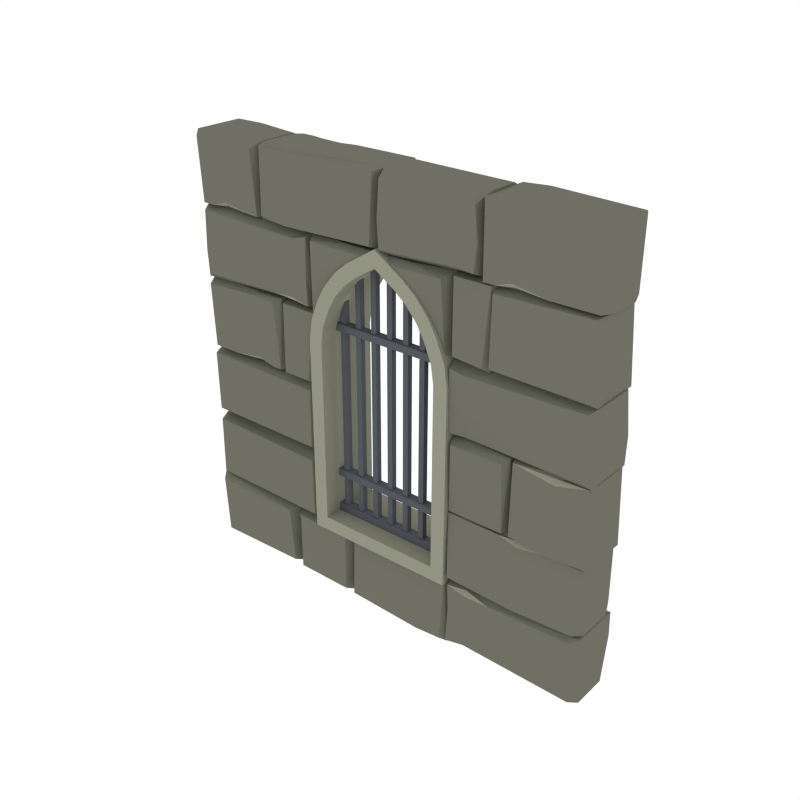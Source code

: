 # Source: Window_Bars.blend  (saved by Blender 2.79.0; exported with 4.5.12 LTS)
import bpy
from mathutils import Matrix  # noqa: F401  (used for matrix-valued properties, if any)

bpy.ops.wm.read_factory_settings(use_empty=True)
scene = bpy.context.scene
scene.name = 'Scene'

# ---- collections
col_collection_1 = bpy.data.collections.new('Collection 1'); scene.collection.children.link(col_collection_1)

# ---- materials (node trees are filled in below, after node groups)
mat_main = bpy.data.materials.new('Main')
mat_main.alpha_threshold = 0.0
mat_main.diffuse_color = (0.159, 0.162, 0.1248, 1.0)
mat_main.roughness = 0.5
mat_highlights = bpy.data.materials.new('Highlights')
mat_highlights.alpha_threshold = 0.0
mat_highlights.diffuse_color = (0.2899, 0.2957, 0.226, 1.0)
mat_highlights.roughness = 0.5
mat_metal = bpy.data.materials.new('Metal')
mat_metal.alpha_threshold = 0.0
mat_metal.diffuse_color = (0.09704, 0.1023, 0.1193, 1.0)
mat_metal.roughness = 0.5

# ---- material node trees

# ---- world
world_world = bpy.data.worlds.new('World'); scene.world = world_world
world_world.color = (1.0, 1.0, 1.0)
world_world.use_sun_shadow = False
world_world.sun_shadow_jitter_overblur = 0.0
world_world.cycles.sampling_method = 'NONE'
world_world.cycles.sample_map_resolution = 256

# ---- meshes
me_cube_015 = bpy.data.meshes.new('Cube.015')
me_cube_015.from_pydata([(-0.4549, -1.376, 4.098), (-0.57, -1.372, 4.098), (-0.4337, -1.48, 4.098), (-0.4502, -1.355, 3.829), (-0.3653, -1.464, 3.435), (-0.4242, -1.337, 3.111), (-0.3662, -1.337, 3.016), (-0.3732, -1.357, 4.098), (-0.3664, -1.673, 2.952), (-0.3732, -1.653, 4.098), (-0.9913, -1.458, 3.858), (-0.9657, -1.48, 4.098), (-0.9914, -1.337, 3.763), (-0.9534, -1.36, 4.098), (-0.9903, -1.673, 3.227), (-0.967, -1.647, 4.098), (-0.4245, -1.673, 2.987), (-0.4511, -1.633, 4.098), (-0.3785, -1.48, 4.098), (-0.491, -1.987, 3.435), (-0.4747, -1.974, 3.705), (-0.6407, -1.986, 3.016), (-0.62, -1.979, 3.973), (-0.00257, -1.986, 2.952), (-0.0233, -1.979, 3.973), (-0.4973, -1.669, 3.858), (-0.4747, -1.679, 4.232), (-0.6326, -1.674, 3.763), (-0.6097, -1.696, 4.232), (-0.00257, -1.667, 3.227), (-0.02901, -1.693, 4.232), (-0.6539, -1.677, 3.973), (-0.8406, -1.701, 3.993), (-0.8406, -1.701, 3.993), (-0.9204, -1.677, 3.973), (-0.6596, -1.963, 4.232), (-0.6332, -1.989, 3.227), (-0.9736, -1.966, 4.232), (-0.9934, -1.988, 3.763), (-0.8406, -1.978, 4.232), (-0.8632, -1.988, 3.858), (0.5356, -1.642, 3.973), (-0.6332, -1.671, 2.952), (-0.9758, -1.677, 3.973), (-0.9918, -1.671, 3.016), (-0.8406, -1.683, 3.705), (-0.8569, -1.67, 3.435), (-0.5546, -1.979, 3.973), (-0.4747, -1.955, 3.993), (-0.4747, -1.955, 3.993), (-0.3251, -1.979, 3.973), (0.4662, -1.813, 4.055), (0.3951, -1.96, 4.183), (0.4007, -1.989, 2.987), (0.0218, -1.965, 4.226), (-0.001513, -1.989, 3.227), (0.01891, -1.691, 4.225), (-0.0003024, -1.67, 3.763), (0.01099, -1.809, 4.223), (-8.781e-05, -1.791, 3.858), (0.4568, -1.952, 4.182), (0.4767, -1.989, 2.952), (0.4584, -1.7, 4.182), (0.4769, -1.67, 3.016), (0.401, -1.67, 3.111), (0.4778, -1.797, 3.435), (0.3667, -1.707, 4.182), (0.4104, -1.813, 4.077), (0.6005, -1.667, 3.435), (0.6168, -1.68, 3.705), (0.4705, -1.668, 3.016), (0.4913, -1.675, 3.973), (0.9912, -1.669, 2.952), (0.9693, -1.675, 3.973), (0.5942, -1.986, 3.858), (0.6168, -1.976, 4.232), (0.4787, -1.98, 3.763), (0.5016, -1.958, 4.232), (0.9912, -1.987, 3.227), (0.9636, -1.961, 4.232), (0.5369, -1.675, 3.973), (0.6168, -1.699, 3.993), (0.6168, -1.699, 3.993), (0.7664, -1.675, 3.973), (0.9549, -1.654, 3.973), (0.5413, -1.354, 4.232), (0.5261, -1.328, 3.227), (0.9528, -1.351, 4.232), (0.9832, -1.329, 3.763), (0.5149, -1.668, 2.952), (0.9832, -1.669, 3.016), (0.6572, -0.9992, 3.973), (0.8439, -0.9727, 3.993), (0.8439, -0.9727, 3.993), (0.9811, -1.001, 3.788), (0.6629, -0.6824, 4.232), (0.6365, -0.6537, 3.227), (0.9809, -0.6753, 4.199), (0.9963, -0.655, 3.763), (0.8439, -0.6661, 4.232), (0.8665, -0.6552, 3.858), (0.6365, -1.007, 2.952), (0.9913, -1.007, 3.016), (0.8439, -0.9935, 3.705), (0.8602, -1.008, 3.435), (-0.6688, -1.004, 3.435), (-0.6851, -1.017, 3.705), (-0.5388, -1.005, 3.016), (-0.5596, -1.012, 3.973), (-0.9875, -1.005, 2.952), (-0.9665, -1.012, 3.973), (-0.6625, -1.339, 3.858), (-0.6851, -1.329, 4.232), (-0.547, -1.341, 3.763), (-0.5699, -1.319, 4.232), (-0.9875, -1.34, 3.227), (-0.9608, -1.315, 4.232), (-0.6052, -1.012, 3.973), (-0.6851, -1.036, 3.993), (-0.6851, -1.036, 3.993), (-0.8347, -1.012, 3.973), (0.4267, -1.023, 3.83), (0.4102, -1.151, 4.101), (0.3416, -1.134, 3.436), (0.4007, -1.005, 3.111), (0.3425, -1.005, 3.016), (0.3496, -1.026, 4.101), (0.3427, -1.33, 2.952), (0.3593, -1.3, 4.101), (0.9887, -1.128, 3.86), (0.9591, -1.151, 4.101), (0.9888, -1.005, 3.764), (0.9468, -1.028, 4.101), (0.9895, -1.33, 3.227), (0.9604, -1.304, 4.101), (0.401, -1.33, 2.987), (0.4277, -1.289, 4.101), (0.3549, -1.151, 4.101), (-0.974, -0.9728, 4.027), (-0.3798, -0.6961, 4.162), (-0.3533, -0.6701, 3.227), (-0.3769, -0.9707, 4.162), (-0.3495, -0.9957, 3.35), (-0.9704, -0.6905, 4.027), (-0.9891, -0.6701, 2.952), (-0.9891, -0.9931, 3.016), (0.4627, -0.2954, 4.098), (0.5777, -0.2995, 4.098), (0.4414, -0.1913, 4.098), (0.4579, -0.3166, 3.829), (0.3644, -0.2073, 3.435), (0.432, -0.3346, 3.111), (0.3654, -0.3346, 3.016), (0.3724, -0.3142, 4.098), (0.3615, -0.00329, 2.952), (0.3684, -0.0236, 4.098), (0.9963, -0.2135, 3.858), (0.9729, -0.1913, 4.098), (0.9964, -0.3346, 3.763), (0.9607, -0.3116, 4.098), (0.9971, -0.00329, 3.227), (0.9742, -0.02919, 4.098), (0.4323, -0.00329, 2.987), (0.4589, -0.0435, 4.098), (0.3777, -0.1913, 4.098), (-0.5278, -0.03103, 3.973), (0.2305, -0.3313, 3.435), (0.2142, -0.3184, 3.705), (0.3707, -0.3304, 3.016), (0.35, -0.3235, 3.973), (-0.1697, -0.3303, 2.952), (-0.149, -0.3235, 3.973), (0.2368, -0.004342, 3.858), (0.2142, -0.01417, 4.232), (0.3625, -0.002814, 3.763), (0.3397, -0.02473, 4.232), (-0.1697, -0.002946, 3.227), (-0.1433, -0.02885, 4.232), (0.294, -0.3235, 3.973), (0.2142, -0.2997, 3.993), (0.2142, -0.2997, 3.993), (0.06453, -0.3235, 3.973), (-0.4757, -0.2939, 4.025), (-0.1973, -0.02777, 4.159), (-0.1708, -0.001875, 3.227), (-0.1944, -0.299, 4.159), (-0.1671, -0.324, 3.35), (-0.4757, -0.02218, 4.025), (-0.4959, -0.001875, 2.952), (-0.489, -0.3011, 4.025), (-0.4961, -0.3214, 3.016), (-0.9757, -0.01835, 3.973), (-0.5335, -0.3075, 4.232), (-0.5071, -0.3334, 3.227), (-0.9736, -0.3102, 4.232), (-0.9933, -0.3322, 3.763), (-0.5071, -0.004224, 2.952), (-0.9918, -0.004083, 3.016), (-0.9891, -0.3296, 0.6668), (0.6765, -0.6674, 3.435), (0.6928, -0.6545, 3.705), (0.3435, -0.6665, 3.016), (0.3642, -0.6596, 3.973), (0.9936, -0.6664, 2.952), (0.9737, -0.6596, 3.973), (0.6702, -0.3351, 3.858), (0.6928, -0.3449, 4.232), (0.3517, -0.3345, 3.763), (0.3746, -0.3564, 4.232), (0.9936, -0.3337, 3.227), (0.968, -0.3596, 4.232), (0.613, -0.6596, 3.973), (0.6928, -0.6357, 3.993), (0.6928, -0.6357, 3.993), (0.8425, -0.6596, 3.973), (-0.4549, -1.376, -0.4156), (-0.57, -1.372, -0.4156), (-0.4337, -1.48, -0.4156), (-0.4502, -1.355, -0.1463), (-0.3653, -1.464, 0.2473), (-0.4242, -1.337, 0.5712), (-0.3662, -1.337, 0.6661), (-0.3732, -1.357, -0.4156), (-0.3664, -1.673, 0.7301), (-0.3732, -1.653, -0.4156), (-0.9913, -1.458, -0.1752), (-0.9657, -1.48, -0.4156), (-0.9914, -1.337, -0.08026), (-0.9534, -1.36, -0.4156), (-0.9903, -1.673, 0.4554), (-0.967, -1.647, -0.4156), (-0.4245, -1.673, 0.6951), (-0.4511, -1.633, -0.4156), (-0.3785, -1.48, -0.4156), (-0.491, -1.987, 0.2473), (-0.4747, -1.974, -0.02207), (-0.6407, -1.986, 0.6661), (-0.62, -1.979, -0.2903), (-0.00257, -1.986, 0.7301), (-0.0233, -1.979, -0.2903), (-0.4973, -1.669, -0.1752), (-0.4747, -1.679, -0.5495), (-0.6326, -1.674, -0.08026), (-0.6097, -1.696, -0.5495), (-0.00257, -1.667, 0.4554), (-0.02901, -1.693, -0.5495), (-0.6539, -1.677, -0.2903), (-0.8406, -1.701, -0.3109), (-0.8406, -1.701, -0.3109), (-0.9204, -1.677, -0.2903), (-0.6596, -1.963, -0.5495), (-0.6332, -1.989, 0.4554), (-0.9736, -1.966, -0.5495), (-0.9934, -1.988, -0.08026), (-0.8406, -1.978, -0.5495), (-0.8632, -1.988, -0.1752), (0.5356, -1.642, -0.2903), (-0.6332, -1.671, 0.7301), (-0.9758, -1.677, -0.2903), (-0.9918, -1.671, 0.6661), (-0.8406, -1.683, -0.02207), (-0.8569, -1.67, 0.2473), (-0.5546, -1.979, -0.2903), (-0.4747, -1.955, -0.3109), (-0.4747, -1.955, -0.3109), (-0.3251, -1.979, -0.2903), (0.4662, -1.813, -0.3727), (0.3951, -1.96, -0.5009), (0.4007, -1.989, 0.6951), (0.0218, -1.965, -0.5433), (-0.001513, -1.989, 0.4554), (0.01891, -1.691, -0.5428), (-0.0003024, -1.67, -0.08026), (0.01099, -1.809, -0.5406), (-8.781e-05, -1.791, -0.1752), (0.4568, -1.952, -0.4998), (0.4767, -1.989, 0.7301), (0.4584, -1.7, -0.4998), (0.4769, -1.67, 0.6661), (0.401, -1.67, 0.5712), (0.4778, -1.797, 0.2473), (0.3667, -1.707, -0.4995), (0.4104, -1.813, -0.394), (0.6005, -1.667, 0.2473), (0.6168, -1.68, -0.02207), (0.4705, -1.668, 0.6661), (0.4913, -1.675, -0.2903), (0.9912, -1.669, 0.7301), (0.9693, -1.675, -0.2903), (0.5942, -1.986, -0.1752), (0.6168, -1.976, -0.5495), (0.4787, -1.98, -0.08026), (0.5016, -1.958, -0.5495), (0.9912, -1.987, 0.4554), (0.9636, -1.961, -0.5495), (0.5369, -1.675, -0.2903), (0.6168, -1.699, -0.3109), (0.6168, -1.699, -0.3109), (0.7664, -1.675, -0.2903), (0.9549, -1.654, -0.2903), (0.5413, -1.354, -0.5495), (0.5261, -1.328, 0.4554), (0.9528, -1.351, -0.5495), (0.9832, -1.329, -0.08026), (0.5149, -1.668, 0.7301), (0.9832, -1.669, 0.6661), (0.6572, -0.9992, -0.2903), (0.8439, -0.9727, -0.3109), (0.8439, -0.9727, -0.3109), (0.9811, -1.001, -0.1057), (0.6629, -0.6824, -0.5495), (0.6365, -0.6537, 0.4554), (0.9809, -0.6753, -0.5167), (0.9963, -0.655, -0.08026), (0.8439, -0.6661, -0.5495), (0.8665, -0.6552, -0.1752), (0.6365, -1.007, 0.7301), (0.9913, -1.007, 0.6661), (0.8439, -0.9935, -0.02207), (0.8602, -1.008, 0.2473), (-0.6688, -1.004, 0.2473), (-0.6851, -1.017, -0.02207), (-0.5388, -1.005, 0.6661), (-0.5596, -1.012, -0.2903), (-0.9875, -1.005, 0.7301), (-0.9665, -1.012, -0.2903), (-0.6625, -1.339, -0.1752), (-0.6851, -1.329, -0.5495), (-0.547, -1.341, -0.08026), (-0.5699, -1.319, -0.5495), (-0.9875, -1.34, 0.4554), (-0.9608, -1.315, -0.5495), (-0.6052, -1.012, -0.2903), (-0.6851, -1.036, -0.3109), (-0.6851, -1.036, -0.3109), (-0.8347, -1.012, -0.2903), (0.4267, -1.023, -0.148), (0.4102, -1.151, -0.4182), (0.3416, -1.134, 0.2467), (0.4007, -1.005, 0.5716), (0.3425, -1.005, 0.6668), (0.3496, -1.026, -0.4182), (0.3427, -1.33, 0.7309), (0.3593, -1.3, -0.4182), (0.9887, -1.128, -0.177), (0.9591, -1.151, -0.4182), (0.9888, -1.005, -0.08178), (0.9468, -1.028, -0.4182), (0.9895, -1.33, 0.4555), (0.9604, -1.304, -0.4182), (0.401, -1.33, 0.6959), (0.4277, -1.289, -0.4182), (0.3549, -1.151, -0.4182), (-0.974, -0.9728, -0.3447), (-0.3798, -0.6961, -0.4791), (-0.3533, -0.6701, 0.4555), (-0.3769, -0.9707, -0.4791), (-0.3495, -0.9957, 0.3322), (-0.9704, -0.6905, -0.3447), (-0.9891, -0.6701, 0.7309), (-0.9891, -0.9931, 0.6668), (0.4627, -0.2954, -0.4156), (0.5777, -0.2995, -0.4156), (0.4414, -0.1913, -0.4156), (0.4579, -0.3166, -0.1463), (0.3644, -0.2073, 0.2473), (0.432, -0.3346, 0.5712), (0.3654, -0.3346, 0.6661), (0.3724, -0.3142, -0.4156), (0.3615, -0.00329, 0.7301), (0.3684, -0.0236, -0.4156), (0.9963, -0.2135, -0.1752), (0.9729, -0.1913, -0.4156), (0.9964, -0.3346, -0.08026), (0.9607, -0.3116, -0.4156), (0.9971, -0.00329, 0.4554), (0.9742, -0.02919, -0.4156), (0.4323, -0.00329, 0.6951), (0.4589, -0.0435, -0.4156), (0.3777, -0.1913, -0.4156), (-0.5278, -0.03103, -0.2903), (0.2305, -0.3313, 0.2473), (0.2142, -0.3184, -0.02207), (0.3707, -0.3304, 0.6661), (0.35, -0.3235, -0.2903), (-0.1697, -0.3303, 0.7301), (-0.149, -0.3235, -0.2903), (0.2368, -0.004342, -0.1752), (0.2142, -0.01417, -0.5495), (0.3625, -0.002814, -0.08026), (0.3397, -0.02473, -0.5495), (-0.1697, -0.002946, 0.4554), (-0.1433, -0.02885, -0.5495), (0.294, -0.3235, -0.2903), (0.2142, -0.2997, -0.3109), (0.2142, -0.2997, -0.3109), (0.06453, -0.3235, -0.2903), (-0.4757, -0.2939, -0.3424), (-0.1973, -0.02777, -0.4764), (-0.1708, -0.001875, 0.4554), (-0.1944, -0.299, -0.4764), (-0.1671, -0.324, 0.3325), (-0.4757, -0.02218, -0.3424), (-0.4959, -0.001875, 0.7301), (-0.489, -0.3011, -0.3424), (-0.4961, -0.3214, 0.6661), (-0.9757, -0.01835, -0.2903), (-0.5335, -0.3075, -0.5495), (-0.5071, -0.3334, 0.4554), (-0.9736, -0.3102, -0.5495), (-0.9933, -0.3322, -0.08026), (-0.5071, -0.004224, 0.7301), (-0.9918, -0.004083, 0.6661), (-0.9891, -0.6526, 0.7309), (-0.9704, -0.6323, -0.3447), (-0.3495, -0.327, 0.3322), (-0.3769, -0.3521, -0.4791), (-0.3533, -0.6526, 0.4555), (-0.3798, -0.6267, -0.4791), (-0.974, -0.35, -0.3447), (-0.9891, -0.3296, 3.016), (-0.9891, -0.6526, 2.952), (-0.9704, -0.6323, 4.027), (-0.3495, -0.327, 3.35), (-0.3769, -0.3521, 4.162), (-0.3533, -0.6526, 3.227), (-0.3798, -0.6267, 4.162), (-0.974, -0.35, 4.027), (0.6765, -0.6674, 0.2473), (0.6928, -0.6545, -0.02207), (0.3435, -0.6665, 0.6661), (0.3642, -0.6596, -0.2903), (0.9936, -0.6664, 0.7301), (0.9737, -0.6596, -0.2903), (0.6702, -0.3351, -0.1752), (0.6928, -0.3449, -0.5495), (0.3517, -0.3345, -0.08026), (0.3746, -0.3564, -0.5495), (0.9936, -0.3337, 0.4554), (0.968, -0.3596, -0.5495), (0.613, -0.6596, -0.2903), (0.6928, -0.6357, -0.3109), (0.6928, -0.6357, -0.3109), (0.8425, -0.6596, -0.2903), (-0.3319, -1.336, 3.016), (-0.3527, -1.329, 3.973), (-0.5467, -1.336, 2.952), (-0.5257, -1.329, 3.973), (-0.3559, -1.0, 3.763), (-0.3788, -1.022, 4.232), (-0.5405, -0.9937, 3.227), (-0.5138, -1.02, 4.232), (-0.3319, -1.336, 0.6661), (-0.3527, -1.329, -0.2903), (-0.5467, -1.336, 0.7301), (-0.5257, -1.329, -0.2903), (-0.3559, -1.0, -0.08026), (-0.3788, -1.022, -0.5495), (-0.5405, -0.9937, 0.4554), (-0.5138, -1.02, -0.5495), (-0.2858, -1.331, 3.016), (-0.3065, -1.338, 3.973), (-0.3728, -1.331, 2.952), (-0.3518, -1.338, 3.973), (-0.1821, -1.666, 3.763), (-0.205, -1.644, 4.232), (-0.3666, -1.673, 3.227), (-0.3399, -1.647, 4.232), (-0.2858, -1.331, 0.6661), (-0.3065, -1.338, -0.2903), (-0.3728, -1.331, 0.7301), (-0.3518, -1.338, -0.2903), (-0.1821, -1.666, -0.08026), (-0.205, -1.644, -0.5495), (-0.3666, -1.673, 0.4554), (-0.3399, -1.647, -0.5495), (-0.2558, -1.491, 4.102), (-0.234, -1.498, 3.389), (-0.3697, -1.502, 3.089), (-0.3459, -1.492, 4.102), (-0.2558, -1.491, -0.4196), (-0.234, -1.498, 0.2938), (-0.3697, -1.502, 0.5931), (-0.3459, -1.492, -0.4196), (-0.0304, -1.644, 4.232), (-0.007528, -1.666, 3.763), (-0.05948, -1.596, 3.389), (-0.0304, -1.644, -0.5495), (-0.007528, -1.666, -0.08026), (-0.05948, -1.596, 0.2938), (-0.08128, -1.589, 4.102), (-0.08128, -1.589, -0.4196), (0.2766, -1.331, 3.016), (0.2973, -1.338, 3.973), (0.3494, -1.331, 2.952), (0.3284, -1.338, 3.973), (0.1587, -1.666, 3.763), (0.1816, -1.644, 4.232), (0.3432, -1.673, 3.227), (0.3165, -1.647, 4.232), (0.2766, -1.331, 0.6661), (0.2973, -1.338, -0.2903), (0.3494, -1.331, 0.7301), (0.3284, -1.338, -0.2903), (0.1587, -1.666, -0.08026), (0.1816, -1.644, -0.5495), (0.3432, -1.673, 0.4554), (0.3165, -1.647, -0.5495), (0.2324, -1.491, 4.102), (0.2106, -1.498, 3.389), (0.3463, -1.502, 3.089), (0.3225, -1.492, 4.102), (0.2324, -1.491, -0.4196), (0.2106, -1.498, 0.2938), (0.3463, -1.502, 0.5931), (0.3225, -1.492, -0.4196), (0.007007, -1.644, 4.232), (-0.01587, -1.666, 3.763), (0.03608, -1.596, 3.389), (0.007007, -1.644, -0.5495), (-0.01587, -1.666, -0.08026), (0.03608, -1.596, 0.2938), (0.05789, -1.589, 4.102), (0.05789, -1.589, -0.4196), (0.6399, -0.663, 3.016), (0.6192, -0.6699, 3.973), (0.3439, -0.6631, 2.952), (0.3649, -0.6699, 3.973), (0.6388, -1.006, 3.763), (0.6159, -0.9843, 4.232), (0.3501, -1.005, 3.227), (0.3768, -0.9794, 4.232), (0.6399, -0.663, 0.6661), (0.6192, -0.6699, -0.2903), (0.3439, -0.6631, 0.7301), (0.3649, -0.6699, -0.2903), (0.6388, -1.006, -0.08026), (0.6159, -0.9843, -0.5495), (0.3501, -1.005, 0.4554), (0.3768, -0.9794, -0.5495), (0.5451, -1.671, 2.969), (0.5252, -1.665, 3.886), (0.3391, -1.671, 2.907), (0.3592, -1.665, 3.886), (0.5273, -1.323, 3.685), (0.5054, -1.344, 4.135), (0.345, -1.329, 3.171), (0.3706, -1.354, 4.135), (0.5451, -1.671, 0.7138), (0.5252, -1.665, -0.2038), (0.3391, -1.671, 0.7751), (0.3592, -1.665, -0.2038), (0.5273, -1.323, -0.002291), (0.5054, -1.344, -0.4525), (0.345, -1.329, 0.5117), (0.3706, -1.354, -0.4525), (-0.3569, -0.3079, -0.6076), (-0.3569, -1.216, -0.6076), (-0.3569, -0.3079, 4.463), (-0.3569, -1.216, 4.463), (0.3569, -0.3079, -0.6076), (0.3569, -1.216, -0.6076), (0.3569, -0.3079, 4.463), (0.3569, -1.216, 4.463), (2.65e-16, -1.69, 4.463), (1.977e-16, -1.69, -0.6076), (-0.1396, -1.602, -0.6076), (-0.302, -1.412, -0.6076), (-0.2016, -1.551, -0.6076), (-0.2611, -1.481, -0.6076), (-0.302, -1.412, 4.463), (-0.1396, -1.602, 4.463), (-0.2611, -1.481, 4.463), (-0.2016, -1.551, 4.463), (0.1396, -1.602, 4.463), (0.302, -1.412, 4.463), (0.2016, -1.551, 4.463), (0.2611, -1.481, 4.463), (0.302, -1.412, -0.6076), (0.1396, -1.602, -0.6076), (0.2611, -1.481, -0.6076), (0.2016, -1.551, -0.6076), (-0.3425, -1.314, 4.463), (-0.3425, -1.314, -0.6076), (0.3423, -1.315, 4.463), (0.3423, -1.315, -0.6076), (-0.2919, -0.3729, -0.6076), (-0.2919, -1.212, -0.6076), (-0.2919, -0.3729, 4.463), (-0.2919, -1.212, 4.463), (0.2919, -0.3729, -0.6076), (0.2919, -1.212, -0.6076), (0.2919, -0.3729, 4.463), (0.2919, -1.212, 4.463), (2.479e-16, -1.614, 4.463), (1.806e-16, -1.614, -0.6076), (-0.1014, -1.549, -0.6076), (-0.2436, -1.383, -0.6076), (-0.1559, -1.504, -0.6076), (-0.208, -1.444, -0.6076), (-0.2436, -1.383, 4.463), (-0.1014, -1.549, 4.463), (-0.208, -1.444, 4.463), (-0.1559, -1.504, 4.463), (0.1014, -1.549, 4.463), (0.2436, -1.383, 4.463), (0.1559, -1.504, 4.463), (0.208, -1.444, 4.463), (0.2436, -1.383, -0.6076), (0.1014, -1.549, -0.6076), (0.208, -1.444, -0.6076), (0.1559, -1.504, -0.6076), (-0.2794, -1.296, 4.463), (-0.2794, -1.296, -0.6076), (0.2791, -1.297, 4.463), (0.2791, -1.297, -0.6076), (-0.265, -0.3193, 0.9036), (-0.265, -0.3193, 1.336), (-0.239, -0.3193, 0.9036), (-0.239, -0.3193, 1.336), (-0.265, -1.439, 1.336), (-0.265, -1.439, 0.9036), (-0.239, -1.439, 1.336), (-0.239, -1.439, 0.9036), (-0.1817, -0.3193, 0.9036), (-0.1817, -0.3193, 1.336), (-0.1557, -0.3193, 0.9036), (-0.1557, -0.3193, 1.336), (-0.1817, -1.556, 1.336), (-0.1817, -1.556, 0.9036), (-0.1557, -1.556, 1.336), (-0.1557, -1.556, 0.9036), (-0.09854, -0.3193, 0.9036), (-0.09854, -0.3193, 1.336), (-0.07253, -0.3193, 0.9036), (-0.07253, -0.3193, 1.336), (-0.09854, -1.598, 1.336), (-0.09854, -1.598, 0.9036), (-0.07253, -1.598, 1.336), (-0.07253, -1.598, 0.9036), (-0.01533, -0.3193, 0.9036), (-0.01533, -0.3193, 1.336), (0.01067, -0.3193, 0.9036), (0.01067, -0.3193, 1.336), (-0.01533, -1.643, 1.336), (-0.01533, -1.643, 0.9036), (0.01067, -1.643, 1.336), (0.01067, -1.643, 0.9036), (0.06788, -0.3193, 0.9036), (0.06788, -0.3193, 1.336), (0.09388, -0.3193, 0.9036), (0.09388, -0.3193, 1.336), (0.06788, -1.598, 1.336), (0.06788, -1.598, 0.9036), (0.09388, -1.598, 1.336), (0.09388, -1.598, 0.9036), (0.1511, -0.3193, 0.9036), (0.1511, -0.3193, 1.336), (0.1771, -0.3193, 0.9036), (0.1771, -0.3193, 1.336), (0.1511, -1.556, 1.336), (0.1511, -1.556, 0.9036), (0.1771, -1.556, 1.336), (0.1771, -1.556, 0.9036), (0.2343, -0.3193, 0.9036), (0.2343, -0.3193, 1.336), (0.2603, -0.3193, 0.9036), (0.2603, -0.3193, 1.336), (0.2343, -1.439, 1.336), (0.2343, -1.439, 0.9036), (0.2603, -1.439, 1.336), (0.2603, -1.439, 0.9036), (-0.3319, -0.3525, 0.7844), (-0.3319, -0.3525, 1.471), (0.3372, -0.3525, 0.7844), (0.3372, -0.3525, 1.471), (-0.3319, -0.4121, 1.471), (-0.3319, -0.4121, 0.7844), (0.3372, -0.4121, 1.471), (0.3372, -0.4121, 0.7844), (-0.3319, -0.5558, 0.7844), (-0.3319, -0.5558, 1.471), (0.3372, -0.5558, 0.7844), (0.3372, -0.5558, 1.471), (-0.3319, -0.5886, 1.471), (-0.3319, -0.5886, 0.7844), (0.3372, -0.5886, 1.471), (0.3372, -0.5886, 0.7844), (-0.3319, -1.253, 0.7844), (-0.3319, -1.253, 1.471), (0.3372, -1.253, 0.7844), (0.3372, -1.253, 1.471), (-0.3319, -1.286, 1.471), (-0.3319, -1.286, 0.7844), (0.3372, -1.286, 1.471), (0.3372, -1.286, 0.7844)], [], [(1, 0, 3), (4, 219, 221, 6), (16, 17, 15, 14), (9, 18, 2, 17), (7, 6, 5, 3), (223, 219, 4, 8), (0, 7, 3), (4, 18, 9, 8), (220, 227, 12, 5), (240, 25, 29, 244), (15, 11, 10, 14), (12, 10, 11, 13), (231, 16, 14, 229), (18, 7, 0, 2), (2, 0, 1, 13, 11), (8, 9, 17, 16), (223, 8, 16, 231), (3, 5, 12, 13, 1), (225, 229, 14, 10), (6, 7, 18, 4), (221, 220, 5, 6), (17, 2, 11, 15), (238, 244, 29, 23), (21, 19, 20, 47, 22), (238, 23, 19, 234), (24, 30, 26, 49, 50), (20, 48, 49, 47), (257, 42, 36, 251), (236, 21, 27, 242), (21, 236, 234, 19), (19, 23, 24, 50, 20), (27, 28, 26, 25), (30, 29, 25, 26), (22, 28, 27, 21), (23, 29, 30, 24), (278, 279, 64, 63), (44, 43, 34, 45, 46), (38, 253, 255, 40), (31, 45, 33, 32), (259, 253, 38, 44), (34, 43, 37, 39, 32), (43, 44, 38, 37), (45, 34, 32, 33), (38, 40, 39, 37), (31, 32, 39, 35), (46, 261, 259, 44), (35, 39, 40, 36), (46, 45, 31, 42), (304, 89, 86, 301), (255, 251, 36, 40), (25, 240, 242, 27), (42, 31, 35, 36), (47, 49, 26, 28, 22), (50, 49, 48, 20), (63, 62, 51, 65), (57, 272, 274, 59), (276, 61, 53, 268), (279, 272, 57, 64), (67, 66, 56, 58), (66, 64, 57, 56), (61, 60, 52, 53), (57, 59, 58, 56), (52, 67, 58, 54), (276, 280, 65, 61), (54, 58, 59, 55), (65, 51, 60, 61), (268, 53, 55, 270), (274, 270, 55, 59), (289, 293, 78, 74), (53, 52, 54, 55), (65, 280, 278, 63), (60, 51, 67, 52), (62, 63, 64, 66), (51, 62, 66, 67), (287, 72, 78, 293), (70, 71, 80, 69, 68), (287, 283, 68, 72), (73, 83, 82, 75, 79), (69, 80, 82, 81), (76, 291, 289, 74), (285, 291, 76, 70), (68, 283, 285, 70), (68, 69, 83, 73, 72), (76, 74, 75, 77), (79, 75, 74, 78), (71, 70, 76, 77), (72, 73, 79, 78), (80, 71, 77, 75, 82), (83, 69, 81, 82), (89, 304, 305, 90), (41, 84, 87, 85), (88, 303, 301, 86), (85, 87, 88, 86), (305, 303, 88, 90), (84, 90, 88, 87), (257, 261, 46, 42), (84, 41, 89, 90), (89, 41, 85, 86), (316, 101, 96, 311), (102, 94, 103, 104), (100, 98, 313, 315), (91, 103, 93, 92), (317, 313, 98, 102), (94, 97, 99, 92), (94, 102, 98, 97), (103, 94, 92, 93), (98, 100, 99, 97), (91, 92, 99, 95), (102, 104, 319, 317), (95, 99, 100, 96), (104, 103, 91, 101), (316, 319, 104, 101), (315, 311, 96, 100), (101, 91, 95, 96), (326, 111, 115, 330), (324, 330, 115, 109), (107, 105, 106, 117, 108), (324, 109, 105, 320), (110, 116, 112, 119, 120), (106, 118, 119, 117), (111, 326, 328, 113), (322, 107, 113, 328), (107, 322, 320, 105), (105, 109, 110, 120, 106), (113, 114, 112, 111), (116, 115, 111, 112), (108, 114, 113, 107), (109, 115, 116, 110), (131, 129, 344, 346), (117, 119, 112, 114, 108), (120, 119, 118, 106), (123, 125, 340, 338), (135, 133, 134, 136), (128, 136, 122, 137), (126, 121, 124, 125), (123, 127, 128, 137), (339, 124, 131, 346), (134, 133, 129, 130), (131, 132, 130, 129), (350, 348, 133, 135), (137, 122, 121, 126), (122, 130, 132, 121), (127, 135, 136, 128), (342, 127, 123, 338), (121, 132, 131, 124), (125, 123, 137, 126), (340, 125, 124, 339), (136, 134, 130, 122), (359, 144, 140, 355), (360, 357, 142, 145), (142, 357, 355, 140), (139, 141, 142, 140), (138, 145, 142, 141), (143, 138, 141, 139), (144, 359, 360, 145), (143, 144, 145, 138), (342, 350, 135, 127), (144, 143, 139, 140), (344, 129, 133, 348), (158, 373, 371, 156), (147, 146, 149), (150, 365, 367, 152), (162, 163, 161, 160), (155, 164, 148, 163), (153, 152, 151, 149), (369, 365, 150, 154), (146, 153, 149), (150, 164, 155, 154), (366, 373, 158, 151), (411, 196, 193, 408), (161, 157, 156, 160), (158, 156, 157, 159), (377, 162, 160, 375), (164, 153, 146, 148), (148, 146, 147, 159, 157), (154, 155, 163, 162), (369, 154, 162, 377), (149, 151, 158, 159, 147), (371, 375, 160, 156), (152, 153, 164, 150), (367, 366, 151, 152), (163, 148, 157, 161), (385, 170, 176, 391), (168, 169, 178, 167, 166), (385, 381, 166, 170), (171, 181, 180, 173, 177), (167, 178, 180, 179), (174, 389, 387, 172), (383, 389, 174, 168), (166, 381, 383, 168), (166, 167, 181, 171, 170), (174, 172, 173, 175), (177, 173, 172, 176), (169, 168, 174, 175), (170, 171, 177, 176), (403, 188, 184, 399), (178, 169, 175, 173, 180), (181, 167, 179, 180), (405, 401, 186, 190), (186, 401, 399, 184), (183, 185, 186, 184), (189, 190, 186, 185), (187, 182, 189, 185, 183), (188, 403, 405, 190), (187, 188, 190, 189, 182), (196, 411, 412, 197), (188, 187, 183, 184), (165, 191, 194, 192), (195, 410, 408, 193), (192, 194, 195, 193), (412, 410, 195, 197), (191, 197, 195, 194), (387, 391, 176, 172), (191, 165, 196, 197), (196, 165, 192, 193), (414, 413, 198, 419), (413, 414, 418, 417), (419, 198, 415, 416), (414, 419, 416, 418), (434, 205, 209, 438), (432, 438, 209, 203), (201, 199, 200, 211, 202), (432, 203, 199, 428), (204, 210, 206, 213, 214), (200, 212, 213, 211), (205, 434, 436, 207), (430, 201, 207, 436), (201, 430, 428, 199), (199, 203, 204, 214, 200), (207, 208, 206, 205), (210, 209, 205, 206), (202, 208, 207, 201), (203, 209, 210, 204), (211, 213, 206, 208, 202), (214, 213, 212, 200), (216, 218, 215), (231, 229, 230, 232), (224, 232, 217, 233), (222, 218, 220, 221), (215, 218, 222), (219, 223, 224, 233), (230, 229, 225, 226), (227, 228, 226, 225), (233, 217, 215, 222), (217, 226, 228, 216, 215), (223, 231, 232, 224), (218, 216, 228, 227, 220), (221, 219, 233, 222), (232, 230, 226, 217), (236, 237, 262, 235, 234), (239, 265, 264, 241, 245), (235, 262, 264, 263), (234, 235, 265, 239, 238), (242, 240, 241, 243), (245, 241, 240, 244), (237, 236, 242, 243), (238, 239, 245, 244), (259, 261, 260, 249, 258), (246, 247, 248, 260), (249, 247, 254, 252, 258), (258, 252, 253, 259), (260, 248, 247, 249), (253, 252, 254, 255), (246, 250, 254, 247), (250, 251, 255, 254), (261, 257, 246, 260), (257, 251, 250, 246), (262, 237, 243, 241, 264), (265, 235, 263, 264), (278, 280, 266, 277), (282, 273, 271, 281), (281, 271, 272, 279), (276, 268, 267, 275), (272, 271, 273, 274), (267, 269, 273, 282), (269, 270, 274, 273), (280, 276, 275, 266), (268, 270, 269, 267), (275, 267, 282, 266), (277, 281, 279, 278), (266, 282, 281, 277), (285, 283, 284, 295, 286), (288, 294, 290, 297, 298), (284, 296, 297, 295), (283, 287, 288, 298, 284), (291, 292, 290, 289), (294, 293, 289, 290), (286, 292, 291, 285), (287, 293, 294, 288), (295, 297, 290, 292, 286), (298, 297, 296, 284), (256, 300, 302, 299), (300, 301, 303, 302), (299, 302, 303, 305), (299, 305, 304, 256), (304, 301, 300, 256), (317, 319, 318, 309), (306, 307, 308, 318), (309, 307, 314, 312), (309, 312, 313, 317), (318, 308, 307, 309), (313, 312, 314, 315), (306, 310, 314, 307), (310, 311, 315, 314), (319, 316, 306, 318), (316, 311, 310, 306), (322, 323, 332, 321, 320), (325, 335, 334, 327, 331), (321, 332, 334, 333), (320, 321, 335, 325, 324), (328, 326, 327, 329), (331, 327, 326, 330), (323, 322, 328, 329), (324, 325, 331, 330), (332, 323, 329, 327, 334), (335, 321, 333, 334), (350, 351, 349, 348), (343, 352, 337, 351), (341, 340, 339, 336), (338, 352, 343, 342), (349, 345, 344, 348), (346, 344, 345, 347), (352, 341, 336, 337), (337, 336, 347, 345), (342, 343, 351, 350), (336, 339, 346, 347), (340, 341, 352, 338), (351, 337, 345, 349), (354, 355, 357, 356), (353, 356, 357, 360), (358, 354, 356, 353), (358, 353, 360, 359), (359, 355, 354, 358), (362, 364, 361), (377, 375, 376, 378), (370, 378, 363, 379), (368, 364, 366, 367), (361, 364, 368), (365, 369, 370, 379), (376, 375, 371, 372), (373, 374, 372, 371), (379, 363, 361, 368), (363, 372, 374, 362, 361), (369, 377, 378, 370), (364, 362, 374, 373, 366), (367, 365, 379, 368), (378, 376, 372, 363), (383, 381, 382, 393, 384), (386, 392, 388, 395, 396), (382, 394, 395, 393), (381, 385, 386, 396, 382), (389, 390, 388, 387), (392, 391, 387, 388), (384, 390, 389, 383), (385, 391, 392, 386), (393, 395, 388, 390, 384), (396, 395, 394, 382), (398, 399, 401, 400), (404, 400, 401, 405), (402, 398, 400, 404, 397), (402, 397, 404, 405, 403), (403, 399, 398, 402), (380, 407, 409, 406), (407, 408, 410, 409), (406, 409, 410, 412), (406, 412, 411, 380), (411, 408, 407, 380), (426, 425, 423, 424), (421, 425, 426, 422), (427, 424, 423, 420), (413, 417, 425, 421), (422, 426, 424, 427), (198, 420, 423, 415), (418, 416, 415, 417), (423, 425, 417, 415), (422, 427, 420, 421), (421, 420, 198, 413), (430, 431, 440, 429, 428), (433, 443, 442, 435, 439), (429, 440, 442, 441), (428, 429, 443, 433, 432), (436, 434, 435, 437), (439, 435, 434, 438), (431, 430, 436, 437), (432, 433, 439, 438), (440, 431, 437, 435, 442), (443, 429, 441, 442), (12, 227, 225, 10), (459, 458, 456, 457), (454, 446, 450, 458), (451, 449, 448, 450), (453, 452, 454, 455), (453, 455, 459, 457), (452, 456, 448, 444), (444, 446, 454, 452), (445, 444, 448, 449), (446, 447, 451, 450), (456, 458, 450, 448), (449, 451, 447, 445), (453, 457, 456, 452), (454, 458, 459, 455), (444, 445, 447, 446), (475, 473, 472, 474), (482, 474, 466, 478), (467, 466, 464, 465), (469, 471, 470, 468), (480, 473, 475, 483), (477, 486, 489, 481), (460, 468, 470, 462), (472, 488, 485, 464), (478, 466, 467, 479), (472, 464, 466, 474), (476, 461, 463, 479), (480, 491, 487, 473), (482, 483, 475, 474), (460, 462, 463, 461), (470, 471, 483, 482), (469, 468, 481, 480), (465, 476, 479, 467), (462, 478, 479, 463), (461, 476, 477, 460), (468, 460, 477, 481), (469, 480, 483, 471), (470, 482, 478, 462), (489, 486, 485, 488), (490, 484, 485, 486), (491, 489, 488, 487), (465, 484, 490, 476), (481, 489, 491, 480), (464, 485, 484, 465), (473, 487, 488, 472), (476, 490, 486, 477), (507, 506, 504, 505), (514, 510, 498, 506), (499, 497, 496, 498), (501, 500, 502, 503), (512, 515, 507, 505), (509, 513, 521, 518), (492, 494, 502, 500), (504, 496, 517, 520), (510, 511, 499, 498), (504, 506, 498, 496), (508, 511, 495, 493), (512, 505, 519, 523), (514, 506, 507, 515), (492, 493, 495, 494), (502, 514, 515, 503), (501, 512, 513, 500), (497, 499, 511, 508), (494, 495, 511, 510), (493, 492, 509, 508), (500, 513, 509, 492), (501, 503, 515, 512), (502, 494, 510, 514), (521, 520, 517, 518), (522, 518, 517, 516), (523, 519, 520, 521), (497, 508, 522, 516), (513, 512, 523, 521), (496, 497, 516, 517), (505, 504, 520, 519), (508, 509, 518, 522), (539, 537, 536, 538), (534, 538, 530, 526), (531, 530, 528, 529), (533, 535, 534, 532), (533, 537, 539, 535), (532, 524, 528, 536), (524, 532, 534, 526), (525, 529, 528, 524), (526, 530, 531, 527), (536, 528, 530, 538), (529, 525, 527, 531), (533, 532, 536, 537), (534, 535, 539, 538), (524, 526, 527, 525), (555, 554, 552, 553), (550, 542, 546, 554), (547, 545, 544, 546), (549, 548, 550, 551), (549, 551, 555, 553), (548, 552, 544, 540), (540, 542, 550, 548), (541, 540, 544, 545), (542, 543, 547, 546), (552, 554, 546, 544), (545, 547, 543, 541), (549, 553, 552, 548), (550, 554, 555, 551), (540, 541, 543, 542), (556, 557, 559, 558), (562, 563, 561, 560), (558, 562, 560, 556), (564, 571, 566, 565), (584, 575, 578, 585), (574, 564, 565, 579), (570, 567, 569, 572), (572, 569, 568, 573), (573, 568, 566, 571), (574, 579, 581, 576), (576, 581, 580, 577), (577, 580, 578, 575), (582, 559, 557, 583), (570, 582, 583, 567), (563, 584, 585, 561), (586, 588, 589, 587), (592, 590, 591, 593), (588, 586, 590, 592), (594, 595, 596, 601), (614, 615, 608, 605), (604, 609, 595, 594), (600, 602, 599, 597), (602, 603, 598, 599), (603, 601, 596, 598), (604, 606, 611, 609), (606, 607, 610, 611), (607, 605, 608, 610), (612, 613, 587, 589), (600, 597, 613, 612), (593, 591, 615, 614), (557, 556, 586, 587), (558, 559, 589, 588), (562, 558, 588, 592), (563, 562, 592, 593), (560, 561, 591, 590), (556, 560, 590, 586), (570, 572, 602, 600), (569, 567, 597, 599), (572, 573, 603, 602), (568, 569, 599, 598), (573, 571, 601, 603), (566, 568, 598, 596), (574, 576, 606, 604), (581, 579, 609, 611), (576, 577, 607, 606), (580, 581, 611, 610), (577, 575, 605, 607), (578, 580, 610, 608), (559, 582, 612, 589), (567, 583, 613, 597), (571, 564, 594, 601), (565, 566, 596, 595), (575, 584, 614, 605), (561, 585, 615, 591), (564, 574, 604, 594), (579, 565, 595, 609), (582, 570, 600, 612), (583, 557, 587, 613), (584, 563, 593, 614), (585, 578, 608, 615), (616, 618, 623, 621), (619, 617, 620, 622), (618, 619, 622, 623), (617, 616, 621, 620), (624, 626, 631, 629), (627, 625, 628, 630), (626, 627, 630, 631), (625, 624, 629, 628), (632, 634, 639, 637), (635, 633, 636, 638), (634, 635, 638, 639), (633, 632, 637, 636), (640, 642, 647, 645), (643, 641, 644, 646), (642, 643, 646, 647), (641, 640, 645, 644), (648, 650, 655, 653), (651, 649, 652, 654), (650, 651, 654, 655), (649, 648, 653, 652), (656, 658, 663, 661), (659, 657, 660, 662), (658, 659, 662, 663), (657, 656, 661, 660), (664, 666, 671, 669), (667, 665, 668, 670), (666, 667, 670, 671), (665, 664, 669, 668), (680, 682, 687, 685), (676, 677, 679, 678), (675, 673, 676, 678), (683, 681, 684, 686), (684, 685, 687, 686), (672, 674, 679, 677), (688, 690, 695, 693), (691, 689, 692, 694), (692, 693, 695, 694)])
me_cube_015.polygons.foreach_set('material_index', [1, 0, 0, 0, 0, 0, 1, 0, 0, 0, 0, 0, 0, 0, 0, 0, 0, 0, 0, 0, 0, 0, 0, 0, 0, 0, 0, 0, 0, 0, 0, 0, 0, 0, 0, 0, 0, 0, 1, 0, 0, 0, 1, 0, 0, 0, 0, 0, 0, 0, 0, 0, 0, 0, 0, 0, 0, 0, 0, 0, 0, 0, 0, 0, 0, 0, 0, 0, 0, 0, 0, 0, 0, 0, 0, 0, 0, 0, 1, 0, 0, 0, 0, 0, 0, 0, 0, 0, 1, 0, 0, 0, 0, 0, 0, 0, 0, 0, 0, 0, 0, 1, 0, 0, 0, 1, 0, 0, 0, 0, 0, 0, 0, 0, 0, 0, 0, 0, 0, 1, 0, 0, 0, 0, 0, 0, 0, 0, 0, 0, 1, 0, 0, 0, 0, 0, 0, 0, 0, 0, 0, 0, 0, 0, 0, 0, 0, 0, 0, 0, 0, 0, 0, 0, 0, 0, 0, 0, 0, 0, 1, 0, 0, 0, 0, 0, 1, 0, 0, 0, 0, 0, 0, 0, 0, 0, 0, 0, 0, 0, 0, 0, 0, 0, 0, 0, 1, 0, 0, 0, 0, 0, 0, 0, 0, 0, 0, 1, 0, 0, 0, 0, 0, 0, 0, 0, 0, 0, 0, 0, 0, 0, 0, 0, 0, 0, 0, 0, 0, 0, 0, 0, 0, 0, 1, 0, 0, 0, 0, 0, 0, 0, 0, 0, 1, 1, 0, 0, 0, 1, 0, 0, 0, 0, 0, 0, 0, 0, 0, 0, 0, 0, 0, 0, 0, 0, 0, 0, 1, 0, 0, 1, 0, 0, 0, 0, 0, 0, 0, 0, 0, 0, 0, 0, 0, 0, 0, 0, 0, 0, 0, 0, 0, 1, 0, 0, 0, 0, 0, 0, 1, 0, 0, 0, 0, 0, 0, 1, 0, 0, 1, 0, 0, 0, 0, 0, 0, 0, 1, 0, 0, 0, 0, 0, 0, 1, 0, 0, 0, 0, 0, 0, 0, 0, 0, 0, 0, 0, 0, 0, 0, 0, 0, 1, 0, 0, 0, 1, 0, 0, 0, 0, 0, 0, 0, 0, 0, 0, 0, 1, 0, 0, 0, 0, 0, 0, 1, 0, 0, 0, 0, 0, 0, 0, 0, 0, 0, 0, 0, 0, 0, 0, 0, 0, 0, 0, 0, 0, 0, 1, 0, 0, 0, 0, 0, 0, 1, 0, 0, 0, 0, 0, 0, 0, 0, 0, 0, 0, 0, 0, 0, 0, 0, 0, 0, 0, 0, 0, 0, 0, 0, 0, 0, 0, 0, 0, 0, 0, 0, 0, 0, 0, 0, 0, 0, 0, 0, 0, 0, 0, 0, 0, 0, 0, 0, 0, 0, 0, 0, 0, 0, 0, 0, 0, 0, 0, 0, 0, 0, 0, 0, 0, 0, 0, 0, 0, 0, 0, 0, 0, 0, 0, 0, 0, 0, 0, 0, 0, 0, 0, 0, 0, 0, 0, 0, 0, 0, 0, 0, 0, 0, 0, 0, 0, 0, 0, 0, 0, 0, 0, 1, 1, 1, 1, 1, 1, 1, 1, 1, 1, 1, 1, 1, 1, 1, 1, 1, 1, 1, 1, 1, 1, 1, 1, 1, 1, 1, 1, 1, 1, 1, 1, 1, 1, 1, 1, 1, 1, 1, 1, 1, 1, 1, 1, 1, 1, 1, 1, 1, 1, 1, 1, 1, 1, 1, 1, 1, 1, 1, 1, 2, 2, 2, 2, 2, 2, 2, 2, 2, 2, 2, 2, 2, 2, 2, 2, 2, 2, 2, 2, 2, 2, 2, 2, 2, 2, 2, 2, 2, 2, 2, 2, 2, 2, 2, 2, 2])
_uv = me_cube_015.uv_layers.new(name='UVMap')
_uv.uv.foreach_set('vector', [0.0, 0.0, 0.0, 0.0, 0.0, 0.0, 0.0, 0.0, 0.0, 0.0, 0.0, 0.0, 0.0, 0.0, 0.0, 0.0, 0.0, 0.0, 0.0, 0.0, 0.0, 0.0, 0.0, 0.0, 0.0, 0.0, 0.0, 0.0, 0.0, 0.0, 0.0, 0.0, 0.0, 0.0, 0.0, 0.0, 0.0, 0.0, 0.0, 0.0, 0.0, 0.0, 0.0, 0.0, 0.0, 0.0, 0.0, 0.0, 0.0, 0.0, 0.0, 0.0, 0.0, 0.0, 0.0, 0.0, 0.0, 0.0, 0.0, 0.0, 0.0, 0.0, 0.0, 0.0, 0.0, 0.0, 0.0, 0.0, 0.0, 0.0, 0.0, 0.0, 0.0, 0.0, 0.0, 0.0, 0.0, 0.0, 0.0, 0.0, 0.0, 0.0, 0.0, 0.0, 0.0, 0.0, 0.0, 0.0, 0.0, 0.0, 0.0, 0.0, 0.0, 0.0, 0.0, 0.0, 0.0, 0.0, 0.0, 0.0, 0.0, 0.0, 0.0, 0.0, 0.0, 0.0, 0.0, 0.0, 0.0, 0.0, 0.0, 0.0, 0.0, 0.0, 0.0, 0.0, 0.0, 0.0, 0.0, 0.0, 0.0, 0.0, 0.0, 0.0, 0.0, 0.0, 0.0, 0.0, 0.0, 0.0, 0.0, 0.0, 0.0, 0.0, 0.0, 0.0, 0.0, 0.0, 0.0, 0.0, 0.0, 0.0, 0.0, 0.0, 0.0, 0.0, 0.0, 0.0, 0.0, 0.0, 0.0, 0.0, 0.0, 0.0, 0.0, 0.0, 0.0, 0.0, 0.0, 0.0, 0.0, 0.0, 0.0, 0.0, 0.0, 0.0, 0.0, 0.0, 0.0, 0.0, 0.0, 0.0, 0.0, 0.0, 0.0, 0.0, 0.0, 0.0, 0.0, 0.0, 0.0, 0.0, 0.0, 0.0, 0.0, 0.0, 0.0, 0.0, 0.0, 0.0, 0.0, 0.0, 0.0, 0.0, 0.0, 0.0, 0.0, 0.0, 0.0, 0.0, 0.0, 0.0, 0.0, 0.0, 0.0, 0.0, 0.0, 0.0, 0.0, 0.0, 0.0, 0.0, 0.0, 0.0, 0.0, 0.0, 0.0, 0.0, 0.0, 0.0, 0.0, 0.0, 0.0, 0.0, 0.0, 0.0, 0.0, 0.0, 0.0, 0.0, 0.0, 0.0, 0.0, 0.0, 0.0, 0.0, 0.0, 0.0, 0.0, 0.0, 0.0, 0.0, 0.0, 0.0, 0.0, 0.0, 0.0, 0.0, 0.0, 0.0, 0.0, 0.0, 0.0, 0.0, 0.0, 0.0, 0.0, 0.0, 0.0, 0.0, 0.0, 0.0, 0.0, 0.0, 0.0, 0.0, 0.0, 0.0, 0.0, 0.0, 0.0, 0.0, 0.0, 0.0, 0.0, 0.0, 0.0, 0.0, 0.0, 0.0, 0.0, 0.0, 0.0, 0.0, 0.0, 0.0, 0.0, 0.0, 0.0, 0.0, 0.0, 0.0, 0.0, 0.0, 0.0, 0.0, 0.0, 0.0, 0.0, 0.0, 0.0, 0.0, 0.0, 0.0, 0.0, 0.0, 0.0, 0.0, 0.0, 0.0, 0.0, 0.0, 0.0, 0.0, 0.0, 0.0, 0.0, 0.0, 0.0, 0.0, 0.0, 0.0, 0.0, 0.0, 0.0, 0.0, 0.0, 0.0, 0.0, 0.0, 0.0, 0.0, 0.0, 0.0, 0.0, 0.0, 0.0, 0.0, 0.0, 0.0, 0.0, 0.0, 0.0, 0.0, 0.0, 0.0, 0.0, 0.0, 0.0, 0.0, 0.0, 0.0, 0.0, 0.0, 0.0, 0.0, 0.0, 0.0, 0.0, 0.0, 0.0, 0.0, 0.0, 0.0, 0.0, 0.0, 0.0, 0.0, 0.0, 0.0, 0.0, 0.0, 0.0, 0.0, 0.0, 0.0, 0.0, 0.0, 0.0, 0.0, 0.0, 0.0, 0.0, 0.0, 0.0, 0.0, 0.0, 0.0, 0.0, 0.0, 0.0, 0.0, 0.0, 0.0, 0.0, 0.0, 0.0, 0.0, 0.0, 0.0, 0.0, 0.0, 0.0, 0.0, 0.0, 0.0, 0.0, 0.0, 0.0, 0.0, 0.0, 0.0, 0.0, 0.0, 0.0, 0.0, 0.0, 0.0, 0.0, 0.0, 0.0, 0.0, 0.0, 0.0, 0.0, 0.0, 0.0, 0.0, 0.0, 0.0, 0.0, 0.0, 0.0, 0.0, 0.0, 0.0, 0.0, 0.0, 0.0, 0.0, 0.0, 0.0, 0.0, 0.0, 0.0, 0.0, 0.0, 0.0, 0.0, 0.0, 0.0, 0.0, 0.0, 0.0, 0.0, 0.0, 0.0, 0.0, 0.0, 0.0, 0.0, 0.0, 0.0, 0.0, 0.0, 0.0, 0.0, 0.0, 0.0, 0.0, 0.0, 0.0, 0.0, 0.0, 0.0, 0.0, 0.0, 0.0, 0.0, 0.0, 0.0, 0.0, 0.0, 0.0, 0.0, 0.0, 0.0, 0.0, 0.0, 0.0, 0.0, 0.0, 0.0, 0.0, 0.0, 0.0, 0.0, 0.0, 0.0, 0.0, 0.0, 0.0, 0.0, 0.0, 0.0, 0.0, 0.0, 0.0, 0.0, 0.0, 0.0, 0.0, 0.0, 0.0, 0.0, 0.0, 0.0, 0.0, 0.0, 0.0, 0.0, 0.0, 0.0, 0.0, 0.0, 0.0, 0.0, 0.0, 0.0, 0.0, 0.0, 0.0, 0.0, 0.0, 0.0, 0.0, 0.0, 0.0, 0.0, 0.0, 0.0, 0.0, 0.0, 0.0, 0.0, 0.0, 0.0, 0.0, 0.0, 0.0, 0.0, 0.0, 0.0, 0.0, 0.0, 0.0, 0.0, 0.0, 0.0, 0.0, 0.0, 0.0, 0.0, 0.0, 0.0, 0.0, 0.0, 0.0, 0.0, 0.0, 0.0, 0.0, 0.0, 0.0, 0.0, 0.0, 0.0, 0.0, 0.0, 0.0, 0.0, 0.0, 0.0, 0.0, 0.0, 0.0, 0.0, 0.0, 0.0, 0.0, 0.0, 0.0, 0.0, 0.0, 0.0, 0.0, 0.0, 0.0, 0.0, 0.0, 0.0, 0.0, 0.0, 0.0, 0.0, 0.0, 0.0, 0.0, 0.0, 0.0, 0.0, 0.0, 0.0, 0.0, 0.0, 0.0, 0.0, 0.0, 0.0, 0.0, 0.0, 0.0, 0.0, 0.0, 0.0, 0.0, 0.0, 0.0, 0.0, 0.0, 0.0, 0.0, 0.0, 0.0, 0.0, 0.0, 0.0, 0.0, 0.0, 0.0, 0.0, 0.0, 0.0, 0.0, 0.0, 0.0, 0.0, 0.0, 0.0, 0.0, 0.0, 0.0, 0.0, 0.0, 0.0, 0.0, 0.0, 0.0, 0.0, 0.0, 0.0, 0.0, 0.0, 0.0, 0.0, 0.0, 0.0, 0.0, 0.0, 0.0, 0.0, 0.0, 0.0, 0.0, 0.0, 0.0, 0.0, 0.0, 0.0, 0.0, 0.0, 0.0, 0.0, 0.0, 0.0, 0.0, 0.0, 0.0, 0.0, 0.0, 0.0, 0.0, 0.0, 0.0, 0.0, 0.0, 0.0, 0.0, 0.0, 0.0, 0.0, 0.0, 0.0, 0.0, 0.0, 0.0, 0.0, 0.0, 0.0, 0.0, 0.0, 0.0, 0.0, 0.0, 0.0, 0.0, 0.0, 0.0, 0.0, 0.0, 0.0, 0.0, 0.0, 0.0, 0.0, 0.0, 0.0, 0.0, 0.0, 0.0, 0.0, 0.0, 0.0, 0.0, 0.0, 0.0, 0.0, 0.0, 0.0, 0.0, 0.0, 0.0, 0.0, 0.0, 0.0, 0.0, 0.0, 0.0, 0.0, 0.0, 0.0, 0.0, 0.0, 0.0, 0.0, 0.0, 0.0, 0.0, 0.0, 0.0, 0.0, 0.0, 0.0, 0.0, 0.0, 0.0, 0.0, 0.0, 0.0, 0.0, 0.0, 0.0, 0.0, 0.0, 0.0, 0.0, 0.0, 0.0, 0.0, 0.0, 0.0, 0.0, 0.0, 0.0, 0.0, 0.0, 0.0, 0.0, 0.0, 0.0, 0.0, 0.0, 0.0, 0.0, 0.0, 0.0, 0.0, 0.0, 0.0, 0.0, 0.0, 0.0, 0.0, 0.0, 0.0, 0.0, 0.0, 0.0, 0.0, 0.0, 0.0, 0.0, 0.0, 0.0, 0.0, 0.0, 0.0, 0.0, 0.0, 0.0, 0.0, 0.0, 0.0, 0.0, 0.0, 0.0, 0.0, 0.0, 0.0, 0.0, 0.0, 0.0, 0.0, 0.0, 0.0, 0.0, 0.0, 0.0, 0.0, 0.0, 0.0, 0.0, 0.0, 0.0, 0.0, 0.0, 0.0, 0.0, 0.0, 0.0, 0.0, 0.0, 0.0, 0.0, 0.0, 0.0, 0.0, 0.0, 0.0, 0.0, 0.0, 0.0, 0.0, 0.0, 0.0, 0.0, 0.0, 0.0, 0.0, 0.0, 0.0, 0.0, 0.0, 0.0, 0.0, 0.0, 0.0, 0.0, 0.0, 0.0, 0.0, 0.0, 0.0, 0.0, 0.0, 0.0, 0.0, 0.0, 0.0, 0.0, 0.0, 0.0, 0.0, 0.0, 0.0, 0.0, 0.0, 0.0, 0.0, 0.0, 0.0, 0.0, 0.0, 0.0, 0.0, 0.0, 0.0, 0.0, 0.0, 0.0, 0.0, 0.0, 0.0, 0.0, 0.0, 0.0, 0.0, 0.0, 0.0, 0.0, 0.0, 0.0, 0.0, 0.0, 0.0, 0.0, 0.0, 0.0, 0.0, 0.0, 0.0, 0.0, 0.0, 0.0, 0.0, 0.0, 0.0, 0.0, 0.0, 0.0, 0.0, 0.0, 0.0, 0.0, 0.0, 0.0, 0.0, 0.0, 0.0, 0.0, 0.0, 0.0, 0.0, 0.0, 0.0, 0.0, 0.0, 0.0, 0.0, 0.0, 0.0, 0.0, 0.0, 0.0, 0.0, 0.0, 0.0, 0.0, 0.0, 0.0, 0.0, 0.0, 0.0, 0.0, 0.0, 0.0, 0.0, 0.0, 0.0, 0.0, 0.0, 0.0, 0.0, 0.0, 0.0, 0.0, 0.0, 0.0, 0.0, 0.0, 0.0, 0.0, 0.0, 0.0, 0.0, 0.0, 0.0, 0.0, 0.0, 0.0, 0.0, 0.0, 0.0, 0.0, 0.0, 0.0, 0.0, 0.0, 0.0, 0.0, 0.0, 0.0, 0.0, 0.0, 0.0, 0.0, 0.0, 0.0, 0.0, 0.0, 0.0, 0.0, 0.0, 0.0, 0.0, 0.0, 0.0, 0.0, 0.0, 0.0, 0.0, 0.0, 0.0, 0.0, 0.0, 0.0, 0.0, 0.0, 0.0, 0.0, 0.0, 0.0, 0.0, 0.0, 0.0, 0.0, 0.0, 0.0, 0.0, 0.0, 0.0, 0.0, 0.0, 0.0, 0.0, 0.0, 0.0, 0.0, 0.0, 0.0, 0.0, 0.0, 0.0, 0.0, 0.0, 0.0, 0.0, 0.0, 0.0, 0.0, 0.0, 0.0, 0.0, 0.0, 0.0, 0.0, 0.0, 0.0, 0.0, 0.0, 0.0, 0.0, 0.0, 0.0, 0.0, 0.0, 0.0, 0.0, 0.0, 0.0, 0.0, 0.0, 0.0, 0.0, 0.0, 0.0, 0.0, 0.0, 0.0, 0.0, 0.0, 0.0, 0.0, 0.0, 0.0, 0.0, 0.0, 0.0, 0.0, 0.0, 0.0, 0.0, 0.0, 0.0, 0.0, 0.0, 0.0, 0.0, 0.0, 0.0, 0.0, 0.0, 0.0, 0.0, 0.0, 0.0, 0.0, 0.0, 0.0, 0.0, 0.0, 0.0, 0.0, 0.0, 0.0, 0.0, 0.0, 0.0, 0.0, 0.0, 0.0, 0.0, 0.0, 0.0, 0.0, 0.0, 0.0, 0.0, 0.0, 0.0, 0.0, 0.0, 0.0, 0.0, 0.0, 0.0, 0.0, 0.0, 0.0, 0.0, 0.0, 0.0, 0.0, 0.0, 0.0, 0.0, 0.0, 0.0, 0.0, 0.0, 0.0, 0.0, 0.0, 0.0, 0.0, 0.0, 0.0, 0.0, 0.0, 0.0, 0.0, 0.0, 0.0, 0.0, 0.0, 0.0, 0.0, 0.0, 0.0, 0.0, 0.0, 0.0, 0.0, 0.0, 0.0, 0.0, 0.0, 0.0, 0.0, 0.0, 0.0, 0.0, 0.0, 0.0, 0.0, 0.0, 0.0, 0.0, 0.0, 0.0, 0.0, 0.0, 0.0, 0.0, 0.0, 0.0, 0.0, 0.0, 0.0, 0.0, 0.0, 0.0, 0.0, 0.0, 0.0, 0.0, 0.0, 0.0, 0.0, 0.0, 0.0, 0.0, 0.0, 0.0, 0.0, 0.0, 0.0, 0.0, 0.0, 0.0, 0.0, 0.0, 0.0, 0.0, 0.0, 0.0, 0.0, 0.0, 0.0, 0.0, 0.0, 0.0, 0.0, 0.0, 0.0, 0.0, 0.0, 0.0, 0.0, 0.0, 0.0, 0.0, 0.0, 0.0, 0.0, 0.0, 0.0, 0.0, 0.0, 0.0, 0.0, 0.0, 0.0, 0.0, 0.0, 0.0, 0.0, 0.0, 0.0, 0.0, 0.0, 0.0, 0.0, 0.0, 0.0, 0.0, 0.0, 0.0, 0.0, 0.0, 0.0, 0.0, 0.0, 0.0, 0.0, 0.0, 0.0, 0.0, 0.0, 0.0, 0.0, 0.0, 0.0, 0.0, 0.0, 0.0, 0.0, 0.0, 0.0, 0.0, 0.0, 0.0, 0.0, 0.0, 0.0, 0.0, 0.0, 0.0, 0.0, 0.0, 0.0, 0.0, 0.0, 0.0, 0.0, 0.0, 0.0, 0.0, 0.0, 0.0, 0.0, 0.0, 0.0, 0.0, 0.0, 0.0, 0.0, 0.0, 0.0, 0.0, 0.0, 0.0, 0.0, 0.0, 0.0, 0.0, 0.0, 0.0, 0.0, 0.0, 0.0, 0.0, 0.0, 0.0, 0.0, 0.0, 0.0, 0.0, 0.0, 0.0, 0.0, 0.0, 0.0, 0.0, 0.0, 0.0, 0.0, 0.0, 0.0, 0.0, 0.0, 0.0, 0.0, 0.0, 0.0, 0.0, 0.0, 0.0, 0.0, 0.0, 0.0, 0.0, 0.0, 0.0, 0.0, 0.0, 0.0, 0.0, 0.0, 0.0, 0.0, 0.0, 0.0, 0.0, 0.0, 0.0, 0.0, 0.0, 0.0, 0.0, 0.0, 0.0, 0.0, 0.0, 0.0, 0.0, 0.0, 0.0, 0.0, 0.0, 0.0, 0.0, 0.0, 0.0, 0.0, 0.0, 0.0, 0.0, 0.0, 0.0, 0.0, 0.0, 0.0, 0.0, 0.0, 0.0, 0.0, 0.0, 0.0, 0.0, 0.0, 0.0, 0.0, 0.0, 0.0, 0.0, 0.0, 0.0, 0.0, 0.0, 0.0, 0.0, 0.0, 0.0, 0.0, 0.0, 0.0, 0.0, 0.0, 0.0, 0.0, 0.0, 0.0, 0.0, 0.0, 0.0, 0.0, 0.0, 0.0, 0.0, 0.0, 0.0, 0.0, 0.0, 0.0, 0.0, 0.0, 0.0, 0.0, 0.0, 0.0, 0.0, 0.0, 0.0, 0.0, 0.0, 0.0, 0.0, 0.0, 0.0, 0.0, 0.0, 0.0, 0.0, 0.0, 0.0, 0.0, 0.0, 0.0, 0.0, 0.0, 0.0, 0.0, 0.0, 0.0, 0.0, 0.0, 0.0, 0.0, 0.0, 0.0, 0.0, 0.0, 0.0, 0.0, 0.0, 0.0, 0.0, 0.0, 0.0, 0.0, 0.0, 0.0, 0.0, 0.0, 0.0, 0.0, 0.0, 0.0, 0.0, 0.0, 0.0, 0.0, 0.0, 0.0, 0.0, 0.0, 0.0, 0.0, 0.0, 0.0, 0.0, 0.0, 0.0, 0.0, 0.0, 0.0, 0.0, 0.0, 0.0, 0.0, 0.0, 0.0, 0.0, 0.0, 0.0, 0.0, 0.0, 0.0, 0.0, 0.0, 0.0, 0.0, 0.0, 0.0, 0.0, 0.0, 0.0, 0.0, 0.0, 0.0, 0.0, 0.0, 0.0, 0.0, 0.0, 0.0, 0.0, 0.0, 0.0, 0.0, 0.0, 0.0, 0.0, 0.0, 0.0, 0.0, 0.0, 0.0, 0.0, 0.0, 0.0, 0.0, 0.0, 0.0, 0.0, 0.0, 0.0, 0.0, 0.0, 0.0, 0.0, 0.0, 0.0, 0.0, 0.0, 0.0, 0.0, 0.0, 0.0, 0.0, 0.0, 0.0, 0.0, 0.0, 0.0, 0.0, 0.0, 0.0, 0.0, 0.0, 0.0, 0.0, 0.0, 0.0, 0.0, 0.0, 0.0, 0.0, 0.0, 0.0, 0.0, 0.0, 0.0, 0.0, 0.0, 0.0, 0.0, 0.0, 0.0, 0.0, 0.0, 0.0, 0.0, 0.0, 0.0, 0.0, 0.0, 0.0, 0.0, 0.0, 0.0, 0.0, 0.0, 0.0, 0.0, 0.0, 0.0, 0.0, 0.0, 0.0, 0.0, 0.0, 0.0, 0.0, 0.0, 0.0, 0.0, 0.0, 0.0, 0.0, 0.0, 0.0, 0.0, 0.0, 0.0, 0.0, 0.0, 0.0, 0.0, 0.0, 0.0, 0.0, 0.0, 0.0, 0.0, 0.0, 0.0, 0.0, 0.0, 0.0, 0.0, 0.0, 0.0, 0.0, 0.0, 0.0, 0.0, 0.0, 0.0, 0.0, 0.0, 0.0, 0.0, 0.0, 0.0, 0.0, 0.0, 0.0, 0.0, 0.0, 0.0, 0.0, 0.0, 0.0, 0.0, 0.0, 0.0, 0.0, 0.0, 0.0, 0.0, 0.0, 0.0, 0.0, 0.0, 0.0, 0.0, 0.0, 0.0, 0.0, 0.0, 0.0, 0.0, 0.0, 0.0, 0.0, 0.0, 0.0, 0.0, 0.0, 0.0, 0.0, 0.0, 0.0, 0.0, 0.0, 0.0, 0.0, 0.0, 0.0, 0.0, 0.0, 0.0, 0.0, 0.0, 0.0, 0.0, 0.0, 0.0, 0.0, 0.0, 0.0, 0.0, 0.0, 0.0, 0.0, 0.0, 0.0, 0.0, 0.0, 0.0, 0.0, 0.0, 0.0, 0.0, 0.0, 0.0, 0.0, 0.0, 0.0, 0.0, 0.0, 0.0, 0.0, 0.0, 0.0, 0.0, 0.0, 0.0, 0.0, 0.0, 0.0, 0.0, 0.0, 0.0, 0.0, 0.0, 0.0, 0.0, 0.0, 0.0, 0.0, 0.0, 0.0, 0.0, 0.0, 0.0, 0.0, 0.0, 0.0, 0.0, 0.0, 0.0, 0.0, 0.0, 0.0, 0.0, 0.0, 0.0, 0.0, 0.0, 0.0, 0.0, 0.0, 0.0, 0.0, 0.0, 0.0, 0.0, 0.0, 0.0, 0.0, 0.0, 0.0, 0.0, 0.0, 0.0, 0.0, 0.0, 0.0, 0.0, 0.0, 0.0, 0.0, 0.0, 0.0, 0.0, 0.0, 0.0, 0.0, 0.0, 0.0, 0.0, 0.0, 0.0, 0.0, 0.0, 0.0, 0.0, 0.0, 0.0, 0.0, 0.0, 0.0, 0.0, 0.0, 0.0, 0.0, 0.0, 0.0, 0.0, 0.0, 0.0, 0.0, 0.0, 0.0, 0.0, 0.0, 0.0, 0.0, 0.0, 0.0, 0.0, 0.0, 0.0, 0.0, 0.0, 0.0, 0.0, 0.0, 0.0, 0.0, 0.0, 0.0, 0.0, 0.0, 0.0, 0.0, 0.0, 0.0, 0.0, 0.0, 0.0, 0.0, 0.0, 0.0, 0.0, 0.0, 0.0, 0.0, 0.0, 0.0, 0.0, 0.0, 0.0, 0.0, 0.0, 0.0, 0.0, 0.0, 0.0, 0.0, 0.0, 0.0, 0.0, 0.0, 0.0, 0.0, 0.0, 0.0, 0.0, 0.0, 0.0, 0.0, 0.0, 0.0, 0.0, 0.0, 0.0, 0.0, 0.0, 0.0, 0.0, 0.0, 0.0, 0.0, 0.0, 0.0, 0.0, 0.0, 0.0, 0.0, 0.0, 0.0, 0.0, 0.0, 0.0, 0.0, 0.0, 0.0, 0.0, 0.0, 0.0, 0.0, 0.0, 0.0, 0.0, 0.0, 0.0, 0.0, 0.0, 0.0, 0.0, 0.0, 0.0, 0.0, 0.0, 0.0, 0.0, 0.0, 0.0, 0.0, 0.0, 0.0, 0.0, 0.0, 0.0, 0.0, 0.0, 0.0, 0.0, 0.0, 0.0, 0.0, 0.0, 0.0, 0.0, 0.0, 0.0, 0.0, 0.0, 0.0, 0.0, 0.0, 0.0, 0.0, 0.0, 0.0, 0.0, 0.0, 0.0, 0.0, 0.0, 0.0, 0.0, 0.0, 0.0, 0.0, 0.0, 0.0, 0.0, 0.0, 0.0, 0.0, 0.0, 0.0, 0.0, 0.0, 0.0, 0.0, 0.0, 0.0, 0.0, 0.0, 0.0, 0.0, 0.0, 0.0, 0.0, 0.0, 0.0, 0.0, 0.0, 0.0, 0.0, 0.0, 0.0, 0.0, 0.0, 0.0, 0.0, 0.0, 0.0, 0.0, 0.0, 0.0, 0.0, 0.0, 0.0, 0.0, 0.0, 0.0, 0.0, 0.0, 0.0, 0.0, 0.0, 0.0, 0.0, 0.0, 0.0, 0.0, 0.0, 0.0, 0.0, 0.0, 0.0, 0.0, 0.0, 0.0, 0.0, 0.0, 0.0, 0.0, 0.0, 0.0, 0.0, 0.0, 0.0, 0.0, 0.0, 0.0, 0.0, 0.0, 0.0, 0.0, 0.0, 0.0, 0.0, 0.0, 0.0, 0.0, 0.0, 0.0, 0.0, 0.0, 0.0, 0.0, 0.0, 0.0, 0.0, 0.0, 0.0, 0.0, 0.0, 0.0, 0.0, 0.0, 0.0, 0.0, 0.0, 0.0, 0.0, 0.0, 0.0, 0.0, 0.0, 0.0, 0.0, 0.0, 0.0, 0.0, 0.0, 0.0, 0.0, 0.0, 0.0, 0.0, 0.0, 0.0, 0.0, 0.0, 0.0, 0.0, 0.0, 0.0, 0.0, 0.0, 0.0, 0.0, 0.0, 0.0, 0.0, 0.0, 0.0, 0.0, 0.0, 0.0, 0.0, 0.0, 0.0, 0.0, 0.0, 0.0, 0.0, 0.0, 0.0, 0.0, 0.0, 0.0, 0.0, 0.0, 0.0, 0.0, 0.0, 0.0, 0.0, 0.0, 0.0, 0.0, 0.0, 0.0, 0.0, 0.0, 0.0, 0.0, 0.0, 0.0, 0.0, 0.0, 0.0, 0.0, 0.0, 0.0, 0.0, 0.0, 0.0, 0.0, 0.0, 0.0, 0.0, 0.0, 0.0, 0.0, 0.0, 0.0, 0.0, 0.0, 0.0, 0.0, 0.0, 0.0, 0.0, 0.0, 0.0, 0.0, 0.0, 0.0, 0.0, 0.0, 0.0, 0.0, 0.0, 0.0, 0.0, 0.0, 0.0, 0.0, 0.0, 0.0, 0.0, 0.0, 0.0, 0.0, 0.0, 0.0, 0.0, 0.0, 0.0, 0.0, 0.0, 0.0, 0.0, 0.0, 0.0, 0.0, 0.0, 0.0, 0.0, 0.0, 0.0, 0.0, 0.0, 0.0, 0.0, 0.0, 0.0, 0.0, 0.0, 0.0, 0.0, 0.0, 0.0, 0.0, 0.0, 0.0, 0.0, 0.0, 0.0, 0.0, 0.0, 0.0, 0.0, 0.0, 0.0, 0.0, 0.0, 0.0, 0.0, 0.0, 0.0, 0.0, 0.0, 0.0, 0.0, 0.0, 0.0, 0.0, 0.0, 0.0, 0.0, 0.0, 0.0, 0.0, 0.0, 0.0, 0.0, 0.0, 0.0, 0.0, 0.0, 0.0, 0.0, 0.0, 0.0, 0.0, 0.0, 0.0, 0.0, 0.0, 0.0, 0.0, 0.0, 0.0, 0.0, 0.0, 0.0, 0.0, 0.0, 0.0, 0.0, 0.0, 0.0, 0.0, 0.0, 0.0, 0.0, 0.0, 0.0, 0.0, 0.0, 0.0, 0.0, 0.0, 0.0, 0.0, 0.0, 0.0, 0.0, 0.0, 0.0, 0.0, 0.0, 0.0, 0.0, 0.0, 0.0, 0.0, 0.0, 0.0, 0.0, 0.0, 0.0, 0.0, 0.0, 0.0, 0.0, 0.0, 0.0, 0.0, 0.0, 0.0, 0.0, 0.0, 0.0, 0.0, 0.0, 0.0, 0.0, 0.0, 0.0, 0.0, 0.0, 0.0, 0.0, 0.0, 0.0, 0.0, 0.0, 0.0, 0.0, 0.0, 0.0, 0.0, 0.0, 0.0, 0.0, 0.0, 0.0, 0.0, 0.0, 0.0, 0.0, 0.0, 0.0, 0.0, 0.0, 0.0, 0.0, 0.0, 0.0, 0.0, 0.0, 0.0, 0.0, 0.0, 0.0, 0.0, 0.0, 0.0, 0.0, 0.0, 0.0, 0.0, 0.0, 0.0, 0.0, 0.0, 0.0, 0.0, 0.0, 0.0, 0.0, 0.0, 0.0, 0.0, 0.0, 0.0, 0.0, 0.0, 0.0, 0.0, 0.0, 0.0, 0.0, 0.0, 0.0, 0.0, 0.0, 0.0, 0.0, 0.0, 0.0, 0.0, 0.0, 0.0, 0.0, 0.0, 0.0, 0.0, 0.0, 0.0, 0.0, 0.0, 0.0, 0.0, 0.0, 0.0, 0.0, 0.0, 0.0, 0.0, 0.0, 0.0, 0.0, 0.0, 0.0, 0.0, 0.0, 0.0, 0.0, 0.0, 0.0, 0.0, 0.0, 0.0, 0.0, 0.0, 0.0, 0.0, 0.0, 0.0, 0.0, 0.0, 0.0, 0.0, 0.0, 0.0, 0.0, 0.0, 0.0, 0.0, 0.0, 0.0, 0.0, 0.0, 0.0, 0.0, 0.0, 0.0, 0.0, 0.0, 0.0, 0.0, 0.0, 0.0, 0.0, 0.0, 0.0, 0.0, 0.0, 0.0, 0.0, 0.0, 0.0, 0.0, 0.0, 0.0, 0.0, 0.0, 0.0, 0.0, 0.0, 0.0, 0.0, 0.0, 0.0, 0.0, 0.0, 0.0, 0.0, 0.0, 0.0, 0.0, 0.0, 0.0, 0.0, 0.0, 0.0, 0.0, 0.0, 0.0, 0.0, 0.0, 0.0, 0.0, 0.0, 0.0, 0.0, 0.0, 0.0, 0.0, 0.0, 0.0, 0.0, 0.0, 0.0, 0.0, 0.0, 0.0, 0.0, 0.0, 0.0, 0.0, 0.0, 0.0, 0.0, 0.0, 0.0, 0.0, 0.0, 0.0, 0.0, 0.0, 0.0, 0.0, 0.0, 0.0, 0.0, 0.0, 0.0, 0.0, 0.0, 0.0, 0.0, 0.0, 0.0, 0.0, 0.0, 0.0, 0.0, 0.0, 0.0, 0.0, 0.0, 0.0, 0.0, 0.0, 0.0, 0.0, 0.0, 0.0, 0.0, 0.0, 0.0, 0.0, 0.0, 0.0, 0.0, 0.0, 0.0, 0.0, 0.0, 0.0, 0.0, 0.0, 0.0, 0.0, 0.0, 0.0, 0.0, 0.0, 0.0, 0.0, 0.0, 0.0, 0.0, 0.0, 0.0, 0.0, 0.0, 0.0, 0.0, 0.0, 0.0, 0.0, 0.0, 0.0, 0.0, 0.0, 0.0, 0.0, 0.0, 0.0, 0.0, 0.0, 0.0, 0.0, 0.0, 0.0, 0.0, 0.0, 0.0, 0.0, 0.0, 0.0, 0.0, 0.0, 0.0, 0.0, 0.0, 0.0, 0.0, 0.0, 0.0, 0.0, 0.0, 0.0, 0.0, 0.0, 0.0, 0.0, 0.0, 0.0, 0.0, 0.0, 0.0, 0.0, 0.0, 0.0, 0.0, 0.0, 0.0, 0.0, 0.0, 0.0, 0.0, 0.0, 0.0, 0.0, 0.0, 0.0, 0.0, 0.0, 0.0, 0.0, 0.0, 0.0, 0.0, 0.0, 0.0, 0.0, 0.0, 0.0, 0.0, 0.0, 0.0, 0.0, 0.0, 0.0, 0.0, 0.0, 0.0, 0.0, 0.0, 0.0, 0.0, 0.0, 0.0, 0.0, 0.0, 0.0, 0.0, 0.0, 0.0, 0.0, 0.0, 0.0, 0.0, 0.0, 0.0, 0.0, 0.0, 0.0, 0.0, 0.0, 0.0, 0.0, 0.0, 0.0, 0.0, 0.0, 0.0, 0.0, 0.0, 0.0, 0.0, 0.0, 0.0, 0.0, 0.0, 0.0, 0.0, 0.0, 0.0, 0.0, 0.0, 0.0, 0.0, 0.0, 0.0, 0.0, 0.0, 0.0, 0.0, 0.0, 0.0, 0.0, 0.0, 0.0, 0.0, 0.0, 0.0, 0.0, 0.0, 0.0, 0.0, 0.0, 0.0, 0.0, 0.0, 0.0, 0.0, 0.0, 0.0, 0.0, 0.0, 0.0, 0.0, 0.0, 0.0, 0.0, 0.0, 0.0, 0.0, 0.0, 0.0, 0.0, 0.0, 0.0, 0.0, 0.0, 0.0, 0.0, 0.0, 0.0, 0.0, 0.0, 0.0, 0.0, 0.0, 0.0, 0.0, 0.0, 0.0, 0.0, 0.0, 0.0, 0.0, 0.0, 0.0, 0.0, 0.0, 0.0, 0.0, 0.0, 0.0, 0.0, 0.0, 0.0, 0.0, 0.0, 0.0, 0.0, 0.0, 0.0, 0.0, 0.0, 0.0, 0.0, 0.0, 0.0, 0.0, 0.0, 0.0, 0.0, 0.0, 0.0, 0.0, 0.0, 0.0, 0.0, 0.0, 0.0, 0.0, 0.0, 0.0, 0.0, 0.0, 0.0, 0.0, 0.0, 0.0, 0.0, 0.0, 0.0, 0.0, 0.0, 0.0, 0.0, 0.0, 0.0, 0.0, 0.0, 0.0, 0.0, 0.0, 0.0, 0.0, 0.0, 0.0, 0.0, 0.0, 0.0, 0.0, 0.0, 0.0, 0.0, 0.0, 0.0, 0.0, 0.0, 0.0, 0.0, 0.0, 0.0, 0.0, 0.0, 0.0, 0.0, 0.0, 0.0, 0.0, 0.0, 0.0, 0.0, 0.0, 0.0, 0.0, 0.0, 0.0, 0.0, 0.0, 0.0, 0.0, 0.0, 0.0, 0.0, 0.0, 0.0, 0.0, 0.0, 0.0, 0.0, 0.0, 0.0, 0.0, 0.0, 0.0, 0.0, 0.0, 0.0, 0.0, 0.0, 0.0, 0.0, 0.0, 0.0, 0.0, 0.0, 0.0, 0.0, 0.0, 0.0, 0.0, 0.0, 0.0, 0.0, 0.0, 0.0, 0.0, 0.0, 0.0, 0.0, 0.0, 0.0, 0.0, 0.0, 0.0, 0.0, 0.0, 0.0, 0.0, 0.0, 0.0, 0.0, 0.0, 0.0, 0.0, 0.0, 0.0, 0.0, 0.0, 0.0, 0.0, 0.0, 0.0, 0.0, 0.0, 0.0, 0.0, 0.0, 0.0, 0.0, 0.0, 0.0, 0.0, 0.0, 0.0, 0.0, 0.0, 0.0, 0.0, 0.0, 0.0, 0.0, 0.0, 0.0, 0.0, 0.0, 0.0, 0.0, 0.0, 0.0, 0.0, 0.0, 0.0, 0.0, 0.0, 0.0, 0.0, 0.0, 0.0, 0.0, 0.0, 0.0, 0.0, 0.0, 0.0, 0.0, 0.0, 0.0, 0.0, 0.0, 0.0, 0.0, 0.0, 0.0, 0.0, 0.0, 0.0, 0.0, 0.0, 0.0, 0.0, 0.0, 0.0, 0.0, 0.0, 0.0, 0.0, 0.0, 0.0, 0.0, 0.0, 0.0, 0.0, 0.0, 0.0, 0.0, 0.0, 0.0, 0.0, 0.0, 0.0, 0.0, 0.0, 0.0, 0.0, 0.0, 0.0, 0.0, 0.0, 0.0, 0.0, 0.0, 0.0, 0.0, 0.0, 0.0, 0.0, 0.0, 0.0, 0.0, 0.0, 0.0, 0.0, 0.0, 0.0, 0.0, 0.0, 0.0, 0.0, 0.0, 0.0, 0.0, 0.0, 0.0, 0.0, 0.0, 0.0, 0.0, 0.0, 0.0, 0.0, 0.0, 0.0, 0.0, 0.0, 0.0, 0.0, 0.0, 0.0, 0.0, 0.0, 0.0, 0.0, 0.0, 0.0, 0.0, 0.0, 0.0, 0.0, 0.0, 0.0, 0.0, 0.0, 0.0, 0.0, 0.0, 0.0, 0.0, 0.0, 0.0, 0.0, 0.0, 0.0, 0.0, 0.0, 0.0, 0.0, 0.0, 0.0, 0.0, 0.0, 0.0, 0.0, 0.0, 0.0, 0.0, 0.0, 0.0, 0.0, 0.0, 0.0, 0.0, 0.0, 0.0, 0.0, 0.0, 0.0, 0.0, 0.0, 0.0, 0.0, 0.0, 0.0, 0.0, 0.0, 0.0, 0.0, 0.0, 0.0, 0.0, 0.0, 0.0, 0.0, 0.0, 0.0, 0.0, 0.0, 0.0, 0.0, 0.0, 0.0, 0.0, 0.0, 0.0, 0.0, 0.0, 0.0, 0.0, 0.0, 0.0, 0.0, 0.0, 0.0, 0.0, 0.0, 0.0, 0.0, 0.0, 0.0, 0.0, 0.0, 0.0, 0.0, 0.0, 0.0, 0.0, 0.0, 0.0, 0.0, 0.0, 0.0, 0.0, 0.0, 0.0, 0.0, 0.0, 0.0, 0.0, 0.0, 0.0, 0.0, 0.0, 0.0, 0.0, 0.0, 0.0, 0.0, 0.0, 0.0, 0.0, 0.0, 0.0, 0.0, 0.0, 0.0, 0.0, 0.0, 0.0, 0.0, 0.0, 0.0, 0.0, 0.0, 0.0, 0.0, 0.0, 0.0, 0.0, 0.0, 0.0, 0.0, 0.0, 0.0, 0.0, 0.0, 0.0, 0.0, 0.0, 0.0, 0.0, 0.0, 0.0, 0.0, 0.0, 0.0, 0.0, 0.0, 0.0, 0.0, 0.0, 0.0, 0.0, 0.0, 0.0, 0.0, 0.0, 0.0, 0.0, 0.0, 0.0, 0.0, 0.0, 0.0, 0.0, 0.0, 0.0, 0.0, 0.0, 0.0, 0.0, 0.0, 0.0, 0.0, 0.0, 0.0, 0.0, 0.0, 0.0, 0.0, 0.0, 0.0, 0.0, 0.0, 0.0, 0.0, 0.0, 0.0, 0.0, 0.0, 0.0, 0.0, 0.0, 0.0, 0.0, 0.0, 0.0, 0.0, 0.0, 0.0, 0.0, 0.0, 0.0, 0.0, 0.0, 0.0, 0.0, 0.0, 0.0, 0.0, 0.0, 0.0, 0.0, 0.0, 0.0, 0.0, 0.0, 0.0, 0.0, 0.0, 0.0, 0.0, 0.0, 0.0, 0.0, 0.0, 0.0, 0.0, 0.0, 0.0, 0.0, 0.0, 0.0, 0.0, 0.0, 0.0, 0.0, 0.0, 0.0, 0.0, 0.0, 0.0, 0.0, 0.0, 0.0, 0.0, 0.0, 0.0, 0.0, 0.0, 0.0, 0.0, 0.0, 0.0, 0.0, 0.0, 0.0, 0.0, 0.0, 0.0, 0.0, 0.0, 0.0, 0.0, 0.0, 0.0, 0.0, 0.0, 0.0, 0.0, 0.0, 0.0, 0.0, 0.0, 0.0, 0.0, 0.0, 0.0, 0.0, 0.0, 0.0, 0.0, 0.0, 0.0, 0.0, 0.0, 0.0, 0.0, 0.0, 0.0, 0.0, 0.0, 0.0, 0.0, 0.0, 0.0, 0.0, 0.0, 0.0, 0.0, 0.0, 0.0, 0.0, 0.0, 0.0, 0.0, 0.0, 0.0, 0.0, 0.0, 0.0, 0.0, 0.0, 0.0, 0.0, 0.0, 0.0, 0.0, 0.0, 0.0, 0.0, 0.0, 0.0, 0.0, 0.0, 0.0, 0.0, 0.0, 0.0, 0.0, 0.0, 0.0, 0.0, 0.0, 0.0, 0.0, 0.0, 0.0, 0.0, 0.0, 0.0, 0.0, 0.0, 0.0, 0.0, 0.0, 0.0, 0.0, 0.0, 0.0, 0.0, 0.0, 0.0, 0.0, 0.0, 0.0, 0.0, 0.0, 0.0, 0.0, 0.0, 0.0, 0.0, 0.0, 0.0, 0.0, 0.0, 0.0, 0.0, 0.0, 0.0, 0.0, 0.0, 0.0, 0.0, 0.0, 0.0, 0.0, 0.0, 0.0, 0.0, 0.0, 0.0, 0.0, 0.0, 0.0, 0.0, 0.0, 0.0, 0.0, 0.0, 0.0, 0.0, 0.0, 0.0, 0.0, 0.0, 0.0, 0.0, 0.0, 0.0, 0.0, 0.0, 0.0, 0.0, 0.0, 0.0, 0.0, 0.0, 0.0, 0.0, 0.0, 0.0, 0.0, 0.0, 0.0, 0.0, 0.0, 0.0, 0.0, 0.0, 0.0, 0.0, 0.0, 0.0, 0.0, 0.0, 0.0, 0.0, 0.0, 0.0, 0.0, 0.0, 0.0, 0.0, 0.0, 0.0, 0.0, 0.0, 0.0, 0.0, 0.0, 0.0, 0.0, 0.0, 0.0, 0.0, 0.0, 0.0, 0.0, 0.0, 0.0, 0.0, 0.0, 0.0, 0.0, 0.0, 0.0, 0.0, 0.0, 0.0, 0.0, 0.0, 0.0, 0.0, 0.0, 0.0, 0.0, 0.0, 0.0, 0.0, 0.0, 0.0, 0.0, 0.0, 0.0, 0.0, 0.0, 0.0, 0.0, 0.0, 0.0, 0.0, 0.0, 0.0, 0.0, 0.0, 0.0, 0.0, 0.0, 0.0, 0.0, 0.0, 0.0, 0.0, 0.0, 0.0, 0.0, 0.0, 0.0, 0.0, 0.0, 0.0, 0.0, 0.0, 0.0, 0.0, 0.0, 0.0, 0.0, 0.0, 0.0, 0.0, 0.0, 0.0, 0.0, 0.0, 0.0, 0.0, 0.0, 0.0, 0.0, 0.0, 0.0, 0.0, 0.0, 0.0, 0.0, 0.0, 0.0, 0.0, 0.0, 0.0, 0.0, 0.0, 0.0, 0.0, 0.0, 0.0, 0.0, 0.0, 0.0, 0.0, 0.0, 0.0, 0.0, 0.0, 0.0, 0.0, 0.0, 0.0, 0.0, 0.0, 0.0, 0.0, 0.0, 0.0, 0.0, 0.0, 0.0, 0.0, 0.0, 0.0, 0.0, 0.0, 0.0, 0.0, 0.0, 0.0, 0.0, 0.0, 0.0, 0.0, 0.0, 0.0, 0.0, 0.0, 0.0, 0.0, 0.0, 0.0, 0.0, 0.0, 0.0, 0.0, 0.0, 0.0, 0.0, 0.0, 0.0, 0.0, 0.0, 0.0, 0.0, 0.0, 0.0, 0.0, 0.0, 0.0, 0.0, 0.0, 0.0, 0.0, 0.0, 0.0, 0.0, 0.0, 0.0, 0.0, 0.0, 0.0, 0.0, 0.0, 0.0, 0.0, 0.0, 0.0, 0.0, 0.0, 0.0, 0.0, 0.0, 0.0, 0.0, 0.0, 0.0, 0.0, 0.0, 0.0, 0.0, 0.0, 0.0, 0.0, 0.0, 0.0, 0.0, 0.0, 0.0, 0.0, 0.0, 0.0, 0.0, 0.0, 0.0, 0.0, 0.0, 0.0, 0.0, 0.0, 0.0, 0.0, 0.0, 0.0, 0.0, 0.0, 0.0, 0.0, 0.0, 0.0, 0.0, 0.0, 0.0, 0.0, 0.0, 0.0, 0.0, 0.0, 0.0, 0.0, 0.0, 0.0, 0.0, 0.0, 0.0, 0.0, 0.0, 0.0, 0.0, 0.0, 0.0, 0.0, 0.0, 0.0, 0.0, 0.0, 0.0, 0.0, 0.0, 0.0, 0.0, 0.0, 0.0, 0.0, 0.0, 0.0, 0.0, 0.0, 0.0, 0.0, 0.0, 0.0, 0.0, 0.0, 0.0, 0.0, 0.0, 0.0, 0.0, 0.0, 0.0, 0.0, 0.0, 0.0, 0.0, 0.0, 0.0, 0.0, 0.0, 0.0, 0.0, 0.0, 0.0, 0.0, 0.0, 0.0, 0.0, 0.0, 0.0, 0.0, 0.0, 0.0, 0.0, 0.0, 0.0, 0.0, 0.0, 0.0, 0.0, 0.0, 0.0, 0.0, 0.0, 0.0, 0.0, 0.0, 0.0, 0.0, 0.0, 0.0, 0.0, 0.0, 0.0, 0.0, 0.0, 0.0, 0.0, 0.0, 0.0, 0.0, 0.0, 0.0, 0.0, 0.0, 0.0, 0.0, 0.0, 0.0, 0.0, 0.0, 0.0, 0.0, 0.0, 0.0, 0.0, 0.0, 0.0, 0.0, 0.0, 0.0, 0.0, 0.0, 0.0, 0.0, 0.0, 0.0, 0.0, 0.0, 0.0, 0.0, 0.0, 0.0, 0.0, 0.0, 0.0, 0.0, 0.0, 0.0, 0.0, 0.0, 0.0, 0.0, 0.0, 0.0, 0.0, 0.0, 0.0, 0.0, 0.0, 0.0, 0.0, 0.0, 0.0, 0.0, 0.0, 0.0, 0.0, 0.0, 0.0, 0.0, 0.0, 0.0, 0.0, 0.0, 0.0, 0.0, 0.0, 0.0, 0.0, 0.0, 0.0, 0.0, 0.0, 0.0, 0.0, 0.0, 0.0, 0.0, 0.0, 0.0, 0.0, 0.0, 0.0, 0.0, 0.0, 0.0, 0.0, 0.0, 0.0, 0.0, 0.0, 0.0, 0.0, 0.0, 0.0, 0.0, 0.0, 0.0, 0.0, 0.0, 0.0, 0.0, 0.0, 0.0, 0.0, 0.0, 0.0, 0.0, 0.0, 0.0, 0.0, 0.0, 0.0, 0.0, 0.0, 0.0, 0.0, 0.0, 0.0, 0.0, 0.0, 0.0, 0.0, 0.0, 0.0, 0.0, 0.0, 0.0, 0.0, 0.0, 0.0, 0.0, 0.0, 0.0, 0.0, 0.0, 0.0, 0.0, 0.0, 0.0, 0.0, 0.0, 0.0, 0.0, 0.0, 0.0, 0.0, 0.0, 0.0, 0.0, 0.0, 0.0, 0.0, 0.0, 0.0, 0.0, 0.0, 0.0, 0.0, 0.0, 0.0, 0.0, 0.0, 0.0, 0.0, 0.0, 0.0, 0.0, 0.0, 0.0, 0.0, 0.0, 0.0, 0.0, 0.0, 0.0, 0.0, 0.0, 0.0, 0.0, 0.0, 0.0, 0.0, 0.0, 0.0, 0.0, 0.0, 0.0, 0.0, 0.0, 0.0, 0.0, 0.0, 0.0, 0.0, 0.0, 0.0, 0.0, 0.0, 0.0, 0.0, 0.0, 0.0, 0.0, 0.0, 0.0, 0.0, 0.0, 0.0, 0.0, 0.0, 0.0, 0.0, 0.0, 0.0, 0.0, 0.0, 0.0, 0.0, 0.0, 0.0, 0.0, 0.0, 0.0, 0.0, 0.0, 0.0, 0.0, 0.0, 0.0, 0.0, 0.0, 0.0, 0.0, 0.0, 0.0, 0.0, 0.0, 0.0, 0.0, 0.0, 0.0, 0.0, 0.0, 0.0, 0.0, 0.0, 0.0, 0.0, 0.0, 0.0, 0.0, 0.0, 0.0, 0.0, 0.0, 0.0, 0.0, 0.0, 0.0, 0.0, 0.0, 0.0, 0.0, 0.0, 0.0, 0.0, 0.0, 0.0, 0.0, 0.0, 0.0, 0.0, 0.0, 0.0, 0.0, 0.0, 0.0, 0.0, 0.0, 0.0, 0.0, 0.0, 0.0, 0.0, 0.0, 0.0, 0.0, 0.0, 0.0, 0.0, 0.0, 0.0, 0.0, 0.0, 0.0, 0.0, 0.0, 0.0, 0.0, 0.0, 0.0, 0.0, 0.0, 0.0, 0.0, 0.0, 0.0, 0.0, 0.0, 0.0, 0.0, 0.0, 0.0, 0.0, 0.0, 0.0, 0.0, 0.0, 0.0, 0.0, 0.0, 0.0, 0.0, 0.0, 0.0, 0.0, 0.0, 0.0, 0.0, 0.0, 0.0, 0.0, 0.0, 0.0, 0.0, 0.0, 0.0, 0.0, 0.0, 0.0, 0.0, 0.0, 0.0, 0.0, 0.0, 0.0, 0.0, 0.0, 0.0, 0.0, 0.0, 0.0, 0.0, 0.0, 0.0, 0.0, 0.0, 0.0, 0.0, 0.0, 0.0, 0.0, 0.0, 0.0, 0.0, 0.0, 0.0, 0.0, 0.0, 0.0, 0.0, 0.0, 0.0, 0.0, 0.0, 0.0, 0.0, 0.0, 0.0, 0.0, 0.0, 0.0, 0.0, 0.0, 0.0, 0.0, 0.0, 0.0, 0.0, 0.0, 0.0, 0.0, 0.0, 0.0, 0.0, 0.0, 0.0, 0.0, 0.0, 0.0, 0.0, 0.0, 0.0, 0.0, 0.0, 0.0, 0.0, 0.0, 0.0, 0.0, 0.0, 0.0, 0.0, 0.0, 0.0, 0.0, 0.0, 0.0, 0.0, 0.0, 0.0, 0.0, 0.0, 0.0, 0.0, 0.0, 0.0, 0.0, 0.0, 0.0, 0.0, 0.0, 0.0, 0.0, 0.0, 0.0, 0.0, 0.0, 0.0, 0.0, 0.0, 0.0, 0.0, 0.0, 0.0, 0.0, 0.0, 0.0, 0.0, 0.0, 0.0, 0.0, 0.0, 0.0, 0.0, 0.0, 0.0, 0.0, 0.0, 0.0, 0.0, 0.0, 0.0, 0.0, 0.0, 0.0, 0.0, 0.0, 0.0, 0.0, 0.0, 0.0, 0.0, 0.0, 0.0, 0.0, 0.0, 0.0, 0.0, 0.0, 0.0, 0.0, 0.0, 0.0, 0.0, 0.0, 0.0, 0.0, 0.0, 0.0, 0.0, 0.0, 0.0, 0.0, 0.0, 0.0, 0.0, 0.0, 0.0, 0.0, 0.0, 0.0, 0.0, 0.0, 0.0, 0.0, 0.0, 0.0, 0.0, 0.0, 0.0, 0.0, 0.0, 0.0, 0.0, 0.0, 0.0, 0.0, 0.0, 0.0, 0.0, 0.0, 0.0, 0.0, 0.0, 0.0, 0.0, 0.0, 0.0, 0.0, 0.0, 0.0, 0.0, 0.0, 0.0, 0.0, 0.0, 0.0, 0.0, 0.0, 0.0, 0.0, 0.0, 0.0, 0.0, 0.0, 0.0, 0.0, 0.0, 0.0, 0.0, 0.0, 0.0, 0.0, 0.0, 0.0, 0.0, 0.0, 0.0, 0.0, 0.0, 0.0, 0.0, 0.0, 0.0, 0.0, 0.0, 0.0, 0.0, 0.0, 0.0, 0.0, 0.0, 0.0, 0.0, 0.0, 0.0, 0.0, 0.0, 0.0, 0.0, 0.0, 0.0, 0.0, 0.0, 0.0, 0.0, 0.0, 0.0, 0.0, 0.0, 0.0, 0.0, 0.0, 0.0, 0.0, 0.0, 0.0, 0.0, 0.0, 0.0, 0.0, 0.0, 0.0, 0.0, 0.0, 0.0, 0.0, 0.0, 0.0, 0.0, 0.0, 0.0, 0.0, 0.0, 0.0, 0.0, 0.0, 0.0, 0.0, 0.0, 0.0, 0.0, 0.0, 0.0, 0.0, 0.0, 0.0, 0.0, 0.0, 0.0, 0.0, 0.0, 0.0, 0.0, 0.0, 0.0, 0.0, 0.0, 0.0, 0.0, 0.0, 0.0, 0.0, 0.0, 0.0, 0.0, 0.0, 0.0, 0.0, 0.0, 0.0, 0.0, 0.0, 0.0, 0.0, 0.0, 0.0, 0.0, 0.0, 0.0, 0.0, 0.0, 0.0, 0.0, 0.0, 0.0, 0.0, 0.0, 0.0, 0.0, 0.0, 0.0, 0.0, 0.0, 0.0, 0.0, 0.0, 0.0, 0.0, 0.0, 0.0, 0.0, 0.0, 0.0, 0.0, 0.0, 0.0, 0.0, 0.0, 0.0, 0.0, 0.0, 0.0, 0.0, 0.0, 0.0, 0.0, 0.0, 0.0, 0.0, 0.0, 0.0, 0.0, 0.0, 0.0, 0.0, 0.0, 0.0, 0.0, 0.0, 0.0, 0.0, 0.0, 0.0, 0.0, 0.0, 0.0, 0.0, 0.0, 0.0, 0.0, 0.0, 0.0, 0.0, 0.0, 0.0, 0.0, 0.0, 0.0, 0.0, 0.0, 0.0, 0.0, 0.0, 0.0, 0.0, 0.0, 0.0, 0.0, 0.0, 0.0, 0.0, 0.0, 0.0, 0.0, 0.0, 0.0, 0.0, 0.0, 0.0, 0.0, 0.0, 0.0, 0.0, 0.0, 0.0, 0.0, 0.0, 0.0, 0.0, 0.0, 0.0, 0.0, 0.0, 0.0, 0.0, 0.0, 0.0, 0.0, 0.0, 0.0, 0.0, 0.0, 0.0, 0.0, 0.0, 0.0, 0.0, 0.0, 0.0, 0.0, 0.0, 0.0, 0.0, 0.0, 0.0, 0.0, 0.0, 0.0, 0.0, 0.0, 0.0, 0.0, 0.0, 0.0, 0.0, 0.0, 0.0, 0.0, 0.0, 0.0, 0.0, 0.0, 0.0, 0.0, 0.0, 0.0, 0.0, 0.0, 0.0, 0.0, 0.0, 0.0, 0.0, 0.0, 0.0, 0.0, 0.0, 0.0, 0.0, 0.0, 0.0, 0.0, 0.0, 0.0, 0.0, 0.0, 0.0, 0.0, 0.0, 0.0, 0.0, 0.0, 0.0, 0.0, 0.0, 0.0, 0.0, 0.0, 0.0, 0.0, 0.0, 0.0, 0.0, 0.0, 0.0, 0.0, 0.0, 0.0, 0.0, 0.0, 0.0, 0.0, 0.0, 0.0, 0.0, 0.0, 0.0, 0.0, 0.0, 0.0, 0.0, 0.0, 0.0, 0.0, 0.0, 0.0, 0.0, 0.0, 0.0, 0.0, 0.0, 0.0, 0.0, 0.0, 0.0, 0.0, 0.0, 0.0, 0.0, 0.0, 0.0, 0.0, 0.0, 0.0, 0.0, 0.0, 0.0, 0.0, 0.0, 0.0, 0.0, 0.0, 0.0, 0.0, 0.0, 0.0, 0.0, 0.0, 0.0, 0.0, 0.0, 0.0, 0.0, 0.0, 0.0, 0.0, 0.0, 0.0, 0.0, 0.0, 0.0, 0.0, 0.0, 0.0, 0.0, 0.0, 0.0, 0.0, 0.0, 0.0, 0.0, 0.0, 0.0, 0.0, 0.0, 0.0])
me_cube_015.materials.append(mat_main)
me_cube_015.materials.append(mat_highlights)
me_cube_015.materials.append(mat_metal)
me_cube_015.use_remesh_preserve_volume = False
me_cube_015.use_remesh_preserve_attributes = False
me_cube_015.use_mirror_vertex_groups = False
me_cube_015.update()

# ---- objects
ob_window_bars = bpy.data.objects.new('Window_Bars', me_cube_015)

# ---- transforms, parenting, visibility, modifiers, constraints
ob_window_bars.location = (0.0, 0.0, 0.0)
ob_window_bars.rotation_euler = (-1.571, -2.22e-16, 2.22e-16)
ob_window_bars.scale = (1.0, 1.0, 0.05973)
ob_window_bars.lineart.crease_threshold = 0.0
_vg = ob_window_bars.vertex_groups.new(name='Group')

# ---- collection membership
col_collection_1.objects.link(ob_window_bars)

# ---- scene / render settings (as saved in the file)
scene.frame_start = 1; scene.frame_end = 250; scene.frame_set(0)
scene.render.engine = 'CYCLES'
scene.render.resolution_x = 1000
scene.render.resolution_y = 1000
scene.render.dither_intensity = 0.0
scene.cycles.samples = 200
scene.cycles.sampling_pattern = 'TABULATED_SOBOL'
scene.cycles.light_sampling_threshold = 0.0
scene.cycles.use_adaptive_sampling = False
scene.cycles.use_light_tree = False
scene.cycles.caustics_reflective = False
scene.cycles.caustics_refractive = False
scene.cycles.blur_glossy = 0.0
scene.cycles.max_bounces = 2
scene.cycles.pixel_filter_type = 'GAUSSIAN'
scene.cycles.sample_clamp_indirect = 0.0
scene.view_settings.view_transform = 'Standard'
bpy.context.view_layer.update()

# ---- added for rendering (the .blend has no active camera): camera
cam_auto = bpy.data.cameras.new('AutoCamera')
cam_auto.lens = 50.0
cam_auto.sensor_width = 36.0
cam_auto.clip_end = 1000.0
ob_auto_camera = bpy.data.objects.new('AutoCamera', cam_auto)
scene.collection.objects.link(ob_auto_camera)
ob_auto_camera.location = (2.61921, -3.02567, 3.08938)
ob_auto_camera.rotation_euler = (1.09748, -7.21219e-08, 0.694738)
scene.camera = ob_auto_camera
bpy.context.view_layer.update()
